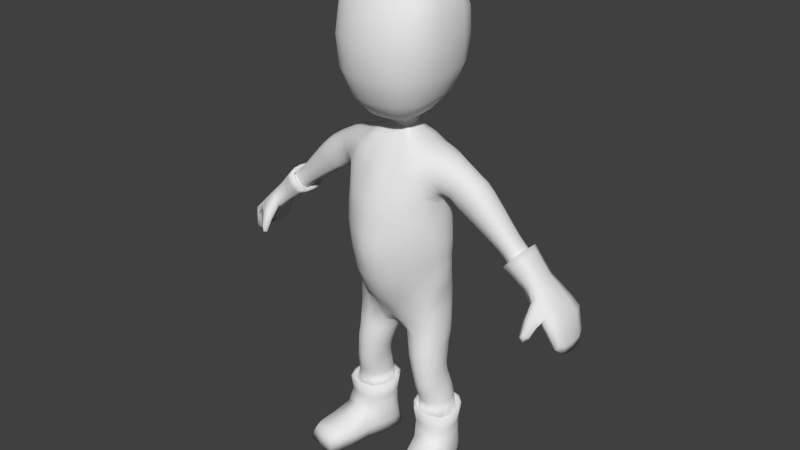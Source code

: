 # Source: Villager.blend  (saved by Blender 2.71.0; exported with 4.5.12 LTS)
import bpy
from mathutils import Matrix  # noqa: F401  (used for matrix-valued properties, if any)

bpy.ops.wm.read_factory_settings(use_empty=True)
scene = bpy.context.scene
scene.name = 'Scene'

# ---- collections
col_collection_1 = bpy.data.collections.new('Collection 1'); scene.collection.children.link(col_collection_1)

# ---- world
world_world = bpy.data.worlds.new('World'); scene.world = world_world
world_world.color = (0.05088, 0.05088, 0.05088)
world_world.use_sun_shadow = False
world_world.sun_shadow_jitter_overblur = 0.0
world_world.cycles.sampling_method = 'MANUAL'
world_world.cycles.sample_map_resolution = 256

# ---- meshes
me_cube_001 = bpy.data.meshes.new('Cube.001')
me_cube_001.from_pydata([(0.08027, 0.09188, 0.7327), (0.07237, -0.07912, 0.7237), (0.1974, 0.09547, 1.066), (0.1896, -0.1318, 1.06), (0.2016, 0.09532, 0.7227), (0.1992, -0.09974, 0.7154), (0.2189, 0.07843, 0.9615), (0.2162, -0.0769, 0.9554), (0.1224, 0.08256, 0.1625), (0.1452, -0.1079, 0.142), (0.2402, 0.1002, 0.1622), (0.3044, -0.09111, 0.1414), (0.1079, 0.1048, 2.546e-06), (0.147, -0.1318, 2.546e-06), (0.2368, 0.1268, 2.546e-06), (0.3361, -0.1088, 2.546e-06), (0.2114, 0.08347, 1.271), (0.2146, -0.1506, 1.286), (0.2043, 0.09808, 1.467), (0.2081, -0.1466, 1.468), (0.1661, 0.09578, 1.653), (0.1645, -0.1307, 1.65), (0.5583, 0.03748, 1.307), (0.5582, -0.05552, 1.307), (0.605, 0.03747, 1.361), (0.6047, -0.0558, 1.361), (0.8085, 0.09123, 1.081), (0.8137, -0.1041, 1.072), (0.8506, 0.09122, 1.13), (0.8515, -0.1043, 1.115), (0.2247, 0.1483, 2.052), (0.2159, -0.1917, 2.022), (0.051, -0.05162, 1.745), (0.05108, 0.03836, 1.747), (0.2683, 0.06203, 1.51), (0.2901, 0.0631, 1.618), (0.2872, -0.09165, 1.611), (0.2668, -0.08729, 1.506), (0.8808, 0.08592, 0.9609), (0.8817, -0.0927, 0.9612), (0.9148, 0.08614, 0.986), (0.9157, -0.09248, 0.9863), (0.2099, 0.1263, 2.341), (0.2129, -0.1446, 2.357), (0.2228, -0.3106, 0.08945), (0.3321, -0.2956, 0.08945), (0.2187, -0.3324, 2.546e-06), (0.3653, -0.312, 2.546e-06), (0.2174, -0.105, 0.4871), (0.139, -0.1088, 0.4898), (0.1351, 0.05116, 0.5043), (0.2131, 0.05911, 0.5022), (0.18, -0.165, 1.903), (0.1883, 0.1225, 1.945), (0.2293, -0.1742, 2.288), (0.2285, 0.1442, 2.282), (0.04945, -0.06005, 1.799), (0.05227, 0.03025, 1.839), (0.09574, -0.1268, 0.8574), (0.1212, 0.1494, 0.9115), (0.1992, -0.09029, 0.853), (0.2075, 0.1017, 0.8688), (0.07761, -0.1067, 0.784), (0.09568, 0.1379, 0.8151), (0.2009, -0.08755, 0.789), (0.2067, 0.1018, 0.796), (0.1094, 0.07423, 1.702), (0.11, -0.09681, 1.705), (0.1877, -0.1614, 1.568), (0.1923, 0.1201, 1.567), (0.5816, -0.06282, 1.334), (0.5817, 0.04471, 1.334), (0.8392, -0.1184, 1.086), (0.8317, 0.1048, 1.104), (0.2791, 0.07577, 1.564), (0.2757, -0.1023, 1.56), (0.9057, -0.09989, 0.9635), (0.9047, 0.09335, 0.9631), (0.03457, 0.004826, 0.7041), (0.2512, -0.01009, 1.1), (0.2405, 0.007284, 0.7207), (0.2348, 0.001185, 0.9659), (0.08731, 0.003327, 0.1534), (0.3085, 0.02787, 0.1527), (0.1045, 0.005143, 2.546e-06), (0.2976, 0.02862, 2.546e-06), (0.2526, -0.02204, 1.278), (0.2351, -0.01934, 1.427), (0.1718, -0.01348, 1.696), (0.5495, -0.009019, 1.297), (0.6138, -0.008941, 1.371), (0.802, -0.005528, 1.067), (0.8628, -0.005525, 1.137), (0.2582, -0.01982, 2.035), (0.0565, -0.001588, 1.744), (0.2979, -0.01135, 1.652), (0.2627, -0.01214, 1.473), (0.8995, -0.005524, 0.9857), (0.9291, -0.003132, 0.9729), (0.2208, -0.001927, 2.359), (0.2503, -0.01877, 0.4929), (0.102, -0.03124, 0.4962), (0.2155, -0.01701, 1.922), (0.2547, -0.009271, 2.274), (0.05953, -0.01381, 1.819), (0.2305, 0.002751, 0.8584), (0.2373, 0.004347, 0.796), (0.1212, -0.009152, 1.714), (0.9286, -0.003225, 0.9261), (0.04211, -0.03946, 0.7067), (0.2372, -0.06939, 1.093), (0.2314, -0.04887, 0.7198), (0.2294, -0.0439, 0.9626), (0.1042, -0.04637, 0.148), (0.3158, -0.02432, 0.1471), (0.1247, -0.06959, 2.546e-06), (0.317, -0.04617, 2.546e-06), (0.2438, -0.08696, 1.282), (0.2304, -0.08343, 1.434), (0.1704, -0.07442, 1.686), (0.5509, -0.03417, 1.298), (0.6122, -0.03418, 1.369), (0.8116, -0.05961, 1.064), (0.8658, -0.05961, 1.127), (0.2459, -0.1145, 2.027), (0.05375, -0.0266, 1.745), (0.2633, -0.05368, 1.479), (0.8865, -0.05772, 0.9461), (0.9263, -0.05747, 0.9755), (0.221, -0.08433, 2.365), (0.1119, -0.07496, 0.4925), (0.205, -0.09809, 1.911), (0.2543, -0.1013, 2.283), (0.05637, -0.03552, 1.807), (0.2232, -0.04869, 0.8556), (0.2293, -0.04729, 0.7931), (0.1185, -0.0586, 1.713), (0.9247, -0.06259, 0.9326), (0.2952, -0.05623, 1.642), (0.2428, -0.06662, 0.4888), (0.1728, -0.2001, 0.1116), (0.1647, -0.2246, 2.546e-06), (0.363, -0.2022, 2.546e-06), (0.3237, -0.1831, 0.1114), (0.3371, -0.104, 0.06817), (0.1304, -0.1274, 0.06838), (0.1174, 0.09143, 0.07946), (0.2378, 0.1108, 0.08133), (0.3478, -0.3064, 0.05718), (0.2211, -0.3234, 0.05717), (0.08927, 0.002605, 0.07405), (0.3098, 0.02838, 0.07424), (0.1059, -0.05843, 0.07116), (0.3248, -0.03371, 0.0709), (0.1534, -0.2162, 0.06277), (0.3583, -0.193, 0.06269), (0.1443, 0.1077, 0.7287), (0.2121, 0.08707, 1.001), (0.2064, -0.09518, 0.9928), (0.1388, -0.109, 0.7182), (0.1796, 0.1046, 0.1631), (0.226, -0.1148, 0.1584), (0.1708, 0.1243, 2.546e-06), (0.243, -0.124, 2.546e-06), (0.2778, -0.305, 0.09214), (0.2948, -0.3267, 2.546e-06), (0.1786, -0.1224, 0.4878), (0.1738, 0.06698, 0.5043), (0.1666, 0.1311, 0.8887), (0.1482, -0.112, 0.8539), (0.1399, -0.1032, 0.786), (0.1528, 0.1265, 0.8042), (0.2456, -0.002505, 1.027), (0.2014, 0.01652, 2.546e-06), (0.2357, -0.05264, 1.021), (0.2218, -0.06013, 2.546e-06), (0.2652, -0.2255, 2.546e-06), (0.2464, -0.1913, 0.1257), (0.1753, 0.1131, 0.0809), (0.2871, -0.323, 0.05722), (0.1018, 0.1391, 1.084), (0.02383, -0.07716, 0.7459), (0.1163, 0.1331, 1.266), (0.1062, 0.1331, 1.461), (0.08428, 0.1233, 1.641), (0.1225, 0.2176, 2.065), (0.02554, 0.04032, 1.747), (0.12, 0.1558, 2.388), (0.1037, 0.1781, 1.959), (0.1266, 0.2031, 2.306), (0.02434, 0.03648, 1.845), (0.05722, 0.1617, 0.9269), (0.04054, -0.1426, 0.8597), (0.02868, -0.1089, 0.7886), (0.04019, 0.1453, 0.8279), (0.05689, 0.08208, 1.698), (0.1034, 0.1424, 1.561), (0.02811, 0.09477, 0.7577), (0.0919, -0.2382, 1.069), (0.1179, -0.25, 1.289), (0.121, -0.2287, 1.465), (0.08378, -0.1641, 1.64), (0.1159, -0.272, 2.017), (0.0255, -0.05445, 1.745), (0.1174, -0.1723, 2.4), (0.09718, -0.2318, 1.897), (0.1237, -0.2442, 2.306), (0.02254, -0.07393, 1.796), (0.0572, -0.112, 1.703), (0.09758, -0.1894, 1.567), (0.01785, 0.001299, 0.7303), (0.1126, 0.003555, 2.446), (0.1127, -0.08398, 2.443), (0.01985, -0.03955, 0.7321), (0.2964, 0.03062, 1.646), (0.2402, 0.02797, 0.4979), (0.04393, 0.05137, 0.709), (0.2381, 0.04476, 1.092), (0.2321, 0.05737, 0.7207), (0.2295, 0.04601, 0.9647), (0.09175, 0.04617, 0.1586), (0.2841, 0.07094, 0.1583), (0.09606, 0.06824, 2.546e-06), (0.2732, 0.09068, 2.546e-06), (0.2409, 0.03674, 1.275), (0.227, 0.04221, 1.435), (0.1702, 0.04418, 1.687), (0.551, 0.01613, 1.298), (0.6123, 0.01617, 1.37), (0.8029, 0.04887, 1.07), (0.8602, 0.04887, 1.136), (0.2515, 0.07402, 2.043), (0.05379, 0.01611, 1.747), (0.2637, 0.02915, 1.482), (0.8859, 0.05093, 0.9459), (0.9258, 0.05118, 0.9753), (0.2197, 0.0771, 2.355), (0.1097, 0.01433, 0.5009), (0.2102, 0.06175, 1.934), (0.2494, 0.07746, 2.276), (0.05808, 0.01185, 1.83), (0.226, 0.0556, 0.8612), (0.2313, 0.0572, 0.7954), (0.118, 0.03673, 1.709), (0.9241, 0.05613, 0.9324), (0.0901, 0.05377, 0.07694), (0.2829, 0.07935, 0.07836), (0.1845, 0.08219, 2.546e-06), (0.2359, 0.04607, 1.021), (0.02093, 0.04515, 0.7346), (0.1148, 0.08599, 2.432), (0.4915, 0.04809, 1.482), (0.4256, -0.0684, 1.403), (0.4268, 0.0481, 1.404), (0.4872, -0.07259, 1.477), (0.4593, 0.05714, 1.443), (0.4575, -0.07875, 1.441), (0.5042, -0.009589, 1.498), (0.4139, -0.01008, 1.389), (0.5005, -0.04254, 1.494), (0.4156, -0.04157, 1.391), (0.4163, 0.02141, 1.392), (0.502, 0.02172, 1.495), (0.152, -0.09434, 0.4049), (0.2239, 0.07659, 0.4187), (0.235, -0.08054, 0.4034), (0.1421, 0.06774, 0.4206), (0.2656, 0.0108, 0.4117), (0.1103, -0.01314, 0.4151), (0.2598, -0.03624, 0.4071), (0.1223, -0.06048, 0.4092), (0.1944, -0.1029, 0.4028), (0.1823, 0.08294, 0.4203), (0.1167, 0.03428, 0.4193), (0.2533, 0.05128, 0.4157), (0.1438, -0.08592, 0.3022), (0.2448, 0.09856, 0.3141), (0.2717, -0.07321, 0.2996), (0.125, 0.08498, 0.3169), (0.2941, 0.02262, 0.306), (0.09581, 0.002058, 0.3099), (0.2943, -0.0275, 0.3023), (0.1095, -0.04608, 0.306), (0.2094, -0.09782, 0.3007), (0.1837, 0.1093, 0.3164), (0.09927, 0.04586, 0.314), (0.2787, 0.06549, 0.3103), (0.6359, 0.06308, 1.225), (0.6965, 0.06307, 1.295), (0.6965, -0.07423, 1.295), (0.6358, -0.07423, 1.225), (0.6663, 0.0737, 1.26), (0.6662, -0.08484, 1.26), (0.7079, -0.005539, 1.308), (0.6245, -0.005573, 1.212), (0.706, -0.04272, 1.306), (0.6263, -0.04275, 1.214), (0.6264, 0.03159, 1.214), (0.706, 0.03161, 1.306), (0.4194, 0.05372, 1.551), (0.3502, -0.07525, 1.454), (0.3518, 0.05375, 1.456), (0.4135, -0.08154, 1.543), (0.3859, 0.06374, 1.503), (0.3832, -0.08722, 1.501), (0.4329, -0.009936, 1.571), (0.3379, -0.01064, 1.437), (0.4285, -0.04698, 1.564), (0.3396, -0.04551, 1.44), (0.3405, 0.02421, 1.441), (0.4305, 0.02466, 1.567), (0.5485, 0.04244, 1.421), (0.4926, -0.06156, 1.355), (0.4932, 0.04245, 1.355), (0.5463, -0.06365, 1.419), (0.521, 0.05053, 1.388), (0.52, -0.0703, 1.387), (0.5592, -0.009252, 1.434), (0.4824, -0.009518, 1.343), (0.5566, -0.03811, 1.431), (0.484, -0.03764, 1.345), (0.4844, 0.0186, 1.345), (0.5574, 0.01877, 1.432), (0.6104, 0.03823, 1.261), (0.6548, -0.05613, 1.312), (0.6549, 0.03822, 1.312), (0.6103, -0.05613, 1.261), (0.6327, 0.04554, 1.286), (0.6327, -0.06342, 1.287), (0.6633, -0.008907, 1.322), (0.6021, -0.008942, 1.251), (0.6617, -0.03446, 1.32), (0.6033, -0.03449, 1.253), (0.6035, 0.01659, 1.253), (0.6619, 0.0166, 1.32), (0.7599, 0.05786, 1.224), (0.7112, -0.06895, 1.168), (0.7357, 0.06766, 1.196), (0.7357, -0.07876, 1.196), (0.7695, -0.005533, 1.235), (0.7018, -0.005548, 1.157), (0.7679, -0.03999, 1.234), (0.7033, -0.04, 1.159), (0.7033, 0.0289, 1.159), (0.7679, 0.02891, 1.234), (0.7112, 0.05786, 1.168), (0.7599, -0.06895, 1.224), (0.05139, 0.1464, 1.084), (0.01182, -0.07657, 0.7514), (0.0593, 0.1409, 1.263), (0.05319, 0.1404, 1.459), (0.04214, 0.1263, 1.635), (0.06136, 0.2273, 2.069), (0.01277, 0.04148, 1.747), (0.05856, 0.1664, 2.414), (0.05222, 0.1861, 1.963), (0.06381, 0.2213, 2.322), (0.009383, 0.03751, 1.846), (0.02856, 0.1635, 0.9289), (0.02013, -0.1453, 0.8598), (0.01426, -0.109, 0.7906), (0.02003, 0.1463, 0.8311), (0.02845, 0.08375, 1.696), (0.05169, 0.1439, 1.559), (0.01397, 0.09478, 0.7636), (0.04587, -0.2602, 1.068), (0.0604, -0.2785, 1.289), (0.06316, -0.2507, 1.465), (0.04189, -0.1704, 1.639), (0.05798, -0.2862, 2.017), (0.01275, -0.05587, 1.745), (0.05833, -0.1809, 2.416), (0.04879, -0.2427, 1.896), (0.06159, -0.2585, 2.31), (0.00844, -0.07606, 1.795), (0.0286, -0.1152, 1.702), (0.04879, -0.2059, 1.569), (0.008912, 0.001347, 0.7371), (0.05297, 0.005055, 2.473), (0.05434, -0.08667, 2.461), (0.009915, -0.03911, 0.7389), (0.01045, 0.04494, 0.7414), (0.05439, 0.09053, 2.46), (0.1499, 0.1211, 1.08), (0.03868, -0.07772, 0.7388), (0.1682, 0.116, 1.268), (0.1572, 0.1248, 1.463), (0.1263, 0.1193, 1.648), (0.1795, 0.1944, 2.06), (0.03831, 0.03927, 1.747), (0.1762, 0.1454, 2.369), (0.1511, 0.1594, 1.954), (0.185, 0.1824, 2.294), (0.03966, 0.03499, 1.844), (0.08654, 0.1582, 0.9228), (0.06298, -0.1372, 0.8593), (0.04566, -0.1085, 0.7864), (0.06223, 0.1435, 0.8237), (0.08499, 0.08103, 1.7), (0.149, 0.1328, 1.561), (0.04479, 0.09451, 0.7499), (0.1389, -0.1983, 1.067), (0.1705, -0.2068, 1.288), (0.1654, -0.195, 1.468), (0.1256, -0.1587, 1.643), (0.1707, -0.2428, 2.019), (0.03825, -0.05303, 1.745), (0.1734, -0.1591, 2.381), (0.1425, -0.2084, 1.899), (0.1829, -0.2176, 2.298), (0.03705, -0.07044, 1.797), (0.08544, -0.1082, 1.703), (0.1464, -0.1865, 1.568), (0.02403, 0.002351, 0.7218), (0.1707, 0.002182, 2.413), (0.1711, -0.0816, 2.415), (0.0305, -0.03983, 0.7237), (0.03205, 0.0453, 0.726), (0.1724, 0.08203, 2.402), (0.192, -0.2946, 2.546e-06), (0.3362, -0.2572, 0.0983), (0.1987, -0.2741, 0.09835), (0.3741, -0.273, 2.546e-06), (0.1822, -0.2874, 0.05938), (0.367, -0.2651, 0.05937), (0.2855, -0.2937, 2.546e-06), (0.2657, -0.2631, 0.1082), (0.232, 0.1488, 2.175), (0.2325, -0.1948, 2.163), (0.2655, -0.0165, 2.162), (0.2635, -0.1152, 2.163), (0.1241, -0.2791, 2.164), (0.1276, 0.2215, 2.19), (0.2581, 0.07536, 2.168), (0.06491, 0.2422, 2.195), (0.06174, -0.2953, 2.164), (0.1837, -0.2476, 2.164), (0.1862, 0.1957, 2.183), (0.1248, -0.1192, 1.824), (0.1311, 0.08193, 1.868), (0.1497, -0.01409, 1.844), (0.1423, -0.07071, 1.833), (0.06638, -0.165, 1.817), (0.07142, 0.1174, 1.881), (0.1462, 0.0407, 1.857), (0.03541, 0.1227, 1.883), (0.03274, -0.1721, 1.816), (0.09829, -0.1495, 1.819), (0.1048, 0.1056, 1.876), (0.2048, -0.1129, 0.598), (0.1091, 0.06939, 0.6199), (0.1092, -0.1074, 0.6062), (0.204, 0.07186, 0.612), (0.2443, -0.02332, 0.5998), (0.06981, -0.01845, 0.6131), (0.2349, -0.07542, 0.597), (0.07929, -0.06842, 0.6094), (0.1571, -0.1255, 0.6018), (0.1566, 0.08289, 0.6176), (0.07921, 0.0311, 0.6173), (0.2343, 0.03235, 0.6057), (0.1536, -0.07736, 0.3588), (0.2296, 0.08188, 0.3691), (0.2456, -0.06698, 0.3562), (0.1402, 0.07297, 0.3715), (0.2748, 0.0163, 0.362), (0.1086, -0.002023, 0.3666), (0.2705, -0.02742, 0.3585), (0.1218, -0.04515, 0.3624), (0.2008, -0.08637, 0.3567), (0.184, 0.0892, 0.3711), (0.1143, 0.04051, 0.37), (0.261, 0.05511, 0.3658), (0.1403, -0.08702, 0.2224), (0.2457, 0.1025, 0.2384), (0.2876, -0.07175, 0.2207), (0.1202, 0.08568, 0.2408), (0.3032, 0.02756, 0.2292), (0.08945, 0.004171, 0.2314), (0.3063, -0.02246, 0.2241), (0.1048, -0.04325, 0.2264), (0.2158, -0.09966, 0.2248), (0.1819, 0.1115, 0.2403), (0.09336, 0.04634, 0.2366), (0.2834, 0.07001, 0.2345), (0.2457, -0.02607, 0.5435), (0.08864, -0.03025, 0.552), (0.2373, -0.07375, 0.5407), (0.09819, -0.07498, 0.5487), (0.1682, -0.1263, 0.5428), (0.1658, 0.06898, 0.5587), (0.09716, 0.01616, 0.5563), (0.2359, 0.02298, 0.549), (0.2102, -0.1107, 0.5407), (0.1242, 0.05399, 0.5597), (0.126, -0.1104, 0.5458), (0.2079, 0.05882, 0.5548), (0.1984, -0.1073, 0.6552), (0.09627, 0.081, 0.6744), (0.09393, -0.0961, 0.6633), (0.199, 0.08382, 0.6667), (0.24, -0.01211, 0.6577), (0.05377, -0.002471, 0.6648), (0.2301, -0.06754, 0.6551), (0.06295, -0.05404, 0.6628), (0.1466, -0.1176, 0.659), (0.1484, 0.09389, 0.6723), (0.06385, 0.04523, 0.6686), (0.2302, 0.04529, 0.662), (0.2116, -0.1463, 1.215), (0.2125, 0.0836, 1.203), (0.2558, -0.01877, 1.211), (0.2447, -0.08229, 1.213), (0.1125, -0.251, 1.216), (0.1162, 0.1329, 1.199), (0.2438, 0.03816, 1.208), (0.05925, 0.1408, 1.197), (0.05703, -0.2818, 1.215), (0.1651, -0.205, 1.216), (0.1683, 0.1155, 1.201), (0.2115, -0.1503, 1.372), (0.205, 0.08709, 1.363), (0.2429, -0.02256, 1.357), (0.2364, -0.08774, 1.361), (0.1198, -0.2412, 1.376), (0.1114, 0.1339, 1.359), (0.232, 0.03793, 1.357), (0.05647, 0.1417, 1.356), (0.06193, -0.2656, 1.376), (0.17, -0.2027, 1.375), (0.1622, 0.1185, 1.361), (0.5769, 0.03966, 1.391), (0.5259, -0.0582, 1.331), (0.5263, 0.03967, 1.331), (0.5758, -0.05927, 1.389), (0.5517, 0.04728, 1.361), (0.5512, -0.06614, 1.36), (0.5866, -0.009085, 1.402), (0.5165, -0.009244, 1.32), (0.5845, -0.03593, 1.4), (0.518, -0.03571, 1.321), (0.5183, 0.01722, 1.322), (0.5849, 0.01732, 1.4), (0.5873, 0.03704, 1.283), (0.6319, -0.05497, 1.334), (0.632, 0.03704, 1.334), (0.5872, -0.05495, 1.283), (0.6097, 0.04419, 1.309), (0.6096, -0.0621, 1.309), (0.6404, -0.008912, 1.344), (0.5788, -0.008955, 1.273), (0.639, -0.03382, 1.343), (0.5802, -0.03384, 1.275), (0.5803, 0.01593, 1.275), (0.639, 0.01596, 1.343), (0.609, 0.04496, 1.259), (0.6581, -0.06284, 1.316), (0.6582, 0.04496, 1.316), (0.6089, -0.06284, 1.259), (0.6337, 0.05331, 1.287), (0.6336, -0.07118, 1.287), (0.6675, -0.008899, 1.326), (0.5998, -0.008933, 1.248), (0.6658, -0.03809, 1.325), (0.6012, -0.03812, 1.25), (0.6013, 0.02024, 1.25), (0.6659, 0.02025, 1.325), (0.728, 0.05991, 1.261), (0.6723, -0.07104, 1.197), (0.7002, 0.07003, 1.229), (0.7002, -0.08115, 1.229), (0.7385, -0.005536, 1.273), (0.6619, -0.00556, 1.185), (0.7367, -0.04101, 1.271), (0.6636, -0.04102, 1.187), (0.6636, 0.0299, 1.187), (0.7367, 0.02991, 1.271), (0.6724, 0.05991, 1.197), (0.7279, -0.07104, 1.261), (0.7985, 0.07167, 1.185), (0.7533, -0.08618, 1.127), (0.776, 0.08351, 1.158), (0.7707, -0.09683, 1.153), (0.8087, -0.005529, 1.196), (0.7433, -0.005537, 1.12), (0.8045, -0.04674, 1.194), (0.7441, -0.04675, 1.125), (0.7448, 0.03686, 1.122), (0.8068, 0.03686, 1.194), (0.7527, 0.07167, 1.132), (0.795, -0.0864, 1.175), (0.5201, 0.04526, 1.452), (0.4592, -0.06498, 1.379), (0.4601, 0.04528, 1.38), (0.5168, -0.06812, 1.448), (0.4902, 0.05383, 1.415), (0.4888, -0.07453, 1.414), (0.5318, -0.00942, 1.466), (0.4482, -0.009797, 1.366), (0.5287, -0.04033, 1.462), (0.4499, -0.03961, 1.368), (0.4504, 0.02001, 1.368), (0.5298, 0.02025, 1.464), (0.4605, 0.05091, 1.514), (0.3906, -0.07182, 1.428), (0.392, 0.05093, 1.429), (0.4552, -0.07706, 1.508), (0.4265, 0.06044, 1.471), (0.4242, -0.08298, 1.469), (0.4742, -0.009757, 1.532), (0.3782, -0.01036, 1.412), (0.4699, -0.04475, 1.526), (0.38, -0.04353, 1.415), (0.3808, 0.02281, 1.416), (0.4718, 0.0232, 1.529), (0.3563, 0.05336, 1.584), (0.3096, -0.07603, 1.486), (0.3113, 0.05299, 1.489), (0.3524, -0.08065, 1.577), (0.3339, 0.06371, 1.536), (0.3308, -0.08873, 1.532), (0.3695, -0.01081, 1.612), (0.2977, -0.01114, 1.46), (0.3652, -0.0493, 1.603), (0.2997, -0.04705, 1.465), (0.3005, 0.02467, 1.466), (0.3671, 0.02529, 1.607), (0.2314, 0.08277, 1.509), (0.2219, -0.1152, 1.635), (0.224, 0.08408, 1.641), (0.231, -0.1144, 1.506), (0.2289, 0.1025, 1.577), (0.2246, -0.1331, 1.575), (0.226, -0.01263, 1.681), (0.2401, -0.01475, 1.466), (0.2249, -0.06955, 1.67), (0.2381, -0.06876, 1.473), (0.2372, 0.03858, 1.476), (0.2251, 0.04116, 1.672), (0.1346, -0.1454, 0.9505), (0.1552, 0.1308, 0.9878), (0.2047, -0.0854, 0.9104), (0.2113, 0.09141, 0.9228), (0.2279, 0.002227, 0.911), (0.2222, -0.04582, 0.9092), (0.1865, 0.1149, 0.9521), (0.1716, -0.1117, 0.9269), (0.07934, 0.149, 1.008), (0.06404, -0.207, 0.9576), (0.224, 0.05088, 0.9138), (0.03974, 0.1518, 1.009), (0.03177, -0.2181, 0.9571), (0.1179, 0.1431, 1.003), (0.09752, -0.1855, 0.9565), (0.7821, -0.1516, 0.9888), (0.8046, -0.1554, 1.012), (0.7953, -0.1568, 0.994), (0.7607, -0.1736, 1.006), (0.7743, -0.1816, 1.013), (0.7848, -0.1776, 1.031), (0.7913, -0.1414, 1.107), (0.7721, -0.1458, 1.088), (0.7555, -0.1391, 1.067), (0.8279, -0.1379, 1.069), (0.7946, -0.1357, 1.033), (0.8163, -0.1423, 1.046), (0.8245, 0.08145, 1.157), (0.779, -0.09393, 1.097), (0.8039, 0.09416, 1.131), (0.8357, -0.005527, 1.167), (0.7726, -0.005532, 1.094), (0.8327, -0.0527, 1.164), (0.7746, -0.0527, 1.097), (0.7739, 0.04286, 1.096), (0.8335, 0.04287, 1.165), (0.7806, 0.08145, 1.107), (0.8234, -0.09419, 1.148), (0.7704, -0.1649, 0.994), (0.7832, -0.1762, 0.9922), (0.7941, -0.1692, 1.018), (0.8117, -0.1387, 1.091), (0.7722, -0.1361, 1.048), (0.8475, 0.1003, 1.044), (0.8863, 0.1003, 1.089), (0.8868, -0.1124, 1.082), (0.8501, -0.1123, 1.04), (0.8738, 0.1118, 1.061), (0.8776, -0.1241, 1.051), (0.903, -0.005524, 1.087), (0.8507, -0.005526, 1.026), (0.9023, -0.06753, 1.083), (0.8543, -0.06753, 1.027), (0.8499, 0.05663, 1.03), (0.8995, 0.05663, 1.087), (0.1472, -0.1045, 0.4439), (0.2187, 0.06965, 0.4591), (0.2258, -0.09549, 0.4423), (0.1406, 0.05909, 0.4601), (0.2572, -0.003209, 0.4511), (0.1087, -0.0246, 0.4526), (0.2505, -0.05316, 0.4457), (0.1194, -0.07067, 0.4474), (0.1871, -0.1153, 0.442), (0.1791, 0.07541, 0.4604), (0.1157, 0.02306, 0.4576), (0.2463, 0.04247, 0.4557), (0.1346, -0.09949, 0.3002), (0.2519, 0.113, 0.3161), (0.2909, -0.0836, 0.2977), (0.1125, 0.09568, 0.319), (0.3125, 0.02725, 0.3062), (0.07847, 0.00228, 0.3097), (0.3144, -0.02964, 0.3012), (0.09497, -0.05199, 0.3046), (0.2148, -0.1134, 0.3007), (0.1809, 0.1242, 0.3184), (0.08265, 0.05111, 0.315), (0.2926, 0.07571, 0.3117), (0.1428, -0.09746, 0.1822), (0.243, 0.1014, 0.2003), (0.296, -0.08143, 0.181), (0.1213, 0.08412, 0.2016), (0.3059, 0.02772, 0.1909), (0.08838, 0.003749, 0.1924), (0.3111, -0.02339, 0.1856), (0.1045, -0.04481, 0.1872), (0.2209, -0.1072, 0.1916), (0.1807, 0.1081, 0.2017), (0.09255, 0.04626, 0.1976), (0.2837, 0.07047, 0.1964), (0.1479, -0.07905, 0.289), (0.2394, 0.0913, 0.2997), (0.2626, -0.06792, 0.2863), (0.1312, 0.07944, 0.3023), (0.2858, 0.02049, 0.2921), (0.1025, 0.002088, 0.2962), (0.2849, -0.026, 0.2885), (0.1155, -0.04255, 0.2925), (0.2068, -0.09001, 0.2874), (0.1842, 0.1009, 0.3019), (0.1064, 0.04335, 0.2999), (0.2715, 0.06078, 0.2961), (0.5996, 0.06992, 1.248), (0.6655, -0.07699, 1.325), (0.6656, 0.06991, 1.325), (0.5995, -0.07699, 1.248), (0.6327, 0.08129, 1.286), (0.6326, -0.08835, 1.286), (0.678, -0.003488, 1.339), (0.5872, -0.003529, 1.234), (0.6759, -0.04327, 1.337), (0.5891, -0.0433, 1.236), (0.5893, 0.03623, 1.236), (0.6759, 0.03625, 1.336), (0.6454, 0.03468, 1.231), (0.686, -0.05389, 1.278), (0.6861, 0.03468, 1.278), (0.6453, -0.05389, 1.231), (0.6658, 0.04154, 1.254), (0.6658, -0.06073, 1.254), (0.6938, -0.009568, 1.287), (0.6378, -0.009597, 1.222), (0.6924, -0.03355, 1.285), (0.639, -0.03357, 1.223), (0.6391, 0.01437, 1.223), (0.6925, 0.01438, 1.285), (0.2036, 0.08737, 1.12), (0.199, -0.1382, 1.119), (0.2505, -0.01422, 1.127), (0.2372, -0.07516, 1.125), (0.101, -0.2421, 1.12), (0.1083, 0.135, 1.123), (0.2381, 0.04119, 1.125), (0.05493, 0.1431, 1.123), (0.05069, -0.2693, 1.121), (0.1508, -0.1984, 1.12), (0.1583, 0.1174, 1.122), (0.2089, 0.08503, 1.156), (0.206, -0.1424, 1.159), (0.2538, -0.01642, 1.159), (0.2415, -0.07868, 1.159), (0.1071, -0.2473, 1.159), (0.1129, 0.1337, 1.155), (0.2416, 0.03962, 1.158), (0.05746, 0.1417, 1.155), (0.05396, -0.277, 1.158), (0.1586, -0.2017, 1.159), (0.1642, 0.1162, 1.156), (-0.08027, 0.09188, 0.7327), (-0.07237, -0.07912, 0.7237), (-0.1974, 0.09547, 1.066), (-0.1896, -0.1318, 1.06), (-0.2016, 0.09532, 0.7227), (-0.1992, -0.09974, 0.7154), (-0.2189, 0.07843, 0.9615), (-0.2162, -0.0769, 0.9554), (-0.1224, 0.08256, 0.1625), (-0.1452, -0.1079, 0.142), (-0.2402, 0.1002, 0.1622), (-0.3044, -0.09111, 0.1414), (-0.1079, 0.1048, 2.546e-06), (-0.147, -0.1318, 2.546e-06), (-0.2368, 0.1268, 2.546e-06), (-0.3361, -0.1088, 2.546e-06), (-0.2114, 0.08347, 1.271), (-0.2146, -0.1506, 1.286), (-0.2043, 0.09808, 1.467), (-0.2081, -0.1466, 1.468), (-0.1661, 0.09578, 1.653), (-0.1645, -0.1307, 1.65), (-0.5583, 0.03748, 1.307), (-0.5582, -0.05552, 1.307), (-0.605, 0.03747, 1.361), (-0.6047, -0.0558, 1.361), (-0.8085, 0.09123, 1.081), (-0.8137, -0.1041, 1.072), (-0.8506, 0.09122, 1.13), (-0.8515, -0.1043, 1.115), (-0.2247, 0.1483, 2.052), (-0.2159, -0.1917, 2.022), (-0.051, -0.05162, 1.745), (-0.05108, 0.03836, 1.747), (-0.2683, 0.06203, 1.51), (-0.2901, 0.0631, 1.618), (-0.2872, -0.09165, 1.611), (-0.2668, -0.08729, 1.506), (-0.8808, 0.08592, 0.9609), (-0.8817, -0.0927, 0.9612), (-0.9148, 0.08614, 0.986), (-0.9157, -0.09248, 0.9863), (-0.2099, 0.1263, 2.341), (-0.2129, -0.1446, 2.357), (-0.2228, -0.3106, 0.08945), (-0.3321, -0.2956, 0.08945), (-0.2187, -0.3324, 2.546e-06), (-0.3653, -0.312, 2.546e-06), (-0.2174, -0.105, 0.4871), (-0.139, -0.1088, 0.4898), (-0.1351, 0.05116, 0.5043), (-0.2131, 0.05911, 0.5022), (-0.18, -0.165, 1.903), (-0.1883, 0.1225, 1.945), (-0.2293, -0.1742, 2.288), (-0.2285, 0.1442, 2.282), (-0.04945, -0.06005, 1.799), (-0.05227, 0.03025, 1.839), (-0.09574, -0.1268, 0.8574), (-0.1212, 0.1494, 0.9115), (-0.1992, -0.09029, 0.853), (-0.2075, 0.1017, 0.8688), (-0.07761, -0.1067, 0.784), (-0.09568, 0.1379, 0.8151), (-0.2009, -0.08755, 0.789), (-0.2067, 0.1018, 0.796), (-0.1094, 0.07423, 1.702), (-0.11, -0.09681, 1.705), (-0.1877, -0.1614, 1.568), (-0.1923, 0.1201, 1.567), (-0.5816, -0.06282, 1.334), (-0.5817, 0.04471, 1.334), (-0.8392, -0.1184, 1.086), (-0.8317, 0.1048, 1.104), (-0.2791, 0.07577, 1.564), (-0.2757, -0.1023, 1.56), (-0.9057, -0.09989, 0.9635), (-0.9047, 0.09335, 0.9631), (-0.03457, 0.004826, 0.7041), (-0.2512, -0.01009, 1.1), (-0.2405, 0.007284, 0.7207), (-0.2348, 0.001185, 0.9659), (-0.08731, 0.003327, 0.1534), (-0.3085, 0.02787, 0.1527), (-0.1045, 0.005143, 2.546e-06), (-0.2976, 0.02862, 2.546e-06), (-0.2526, -0.02204, 1.278), (-0.2351, -0.01934, 1.427), (-0.1718, -0.01348, 1.696), (-0.5495, -0.009019, 1.297), (-0.6138, -0.008941, 1.371), (-0.802, -0.005528, 1.067), (-0.8628, -0.005525, 1.137), (-0.2582, -0.01982, 2.035), (-0.0565, -0.001588, 1.744), (-0.2979, -0.01135, 1.652), (-0.2627, -0.01214, 1.473), (-0.8995, -0.005524, 0.9857), (-0.9291, -0.003132, 0.9729), (-0.2208, -0.001927, 2.359), (-0.2503, -0.01877, 0.4929), (-0.102, -0.03124, 0.4962), (-0.2155, -0.01701, 1.922), (-0.2547, -0.009271, 2.274), (-0.05953, -0.01381, 1.819), (-0.2305, 0.002751, 0.8584), (-0.2373, 0.004347, 0.796), (-0.1212, -0.009152, 1.714), (-0.9286, -0.003225, 0.9261), (-0.04211, -0.03946, 0.7067), (-0.2372, -0.06939, 1.093), (-0.2314, -0.04887, 0.7198), (-0.2294, -0.0439, 0.9626), (-0.1042, -0.04637, 0.148), (-0.3158, -0.02432, 0.1471), (-0.1247, -0.06959, 2.546e-06), (-0.317, -0.04617, 2.546e-06), (-0.2438, -0.08696, 1.282), (-0.2304, -0.08343, 1.434), (-0.1704, -0.07442, 1.686), (-0.5509, -0.03417, 1.298), (-0.6122, -0.03418, 1.369), (-0.8116, -0.05961, 1.064), (-0.8658, -0.05961, 1.127), (-0.2459, -0.1145, 2.027), (-0.05375, -0.0266, 1.745), (-0.2633, -0.05368, 1.479), (-0.8865, -0.05772, 0.9461), (-0.9263, -0.05747, 0.9755), (-0.221, -0.08433, 2.365), (-0.1119, -0.07496, 0.4925), (-0.205, -0.09809, 1.911), (-0.2543, -0.1013, 2.283), (-0.05637, -0.03552, 1.807), (-0.2232, -0.04869, 0.8556), (-0.2293, -0.04729, 0.7931), (-0.1185, -0.0586, 1.713), (-0.9247, -0.06259, 0.9326), (-0.2952, -0.05623, 1.642), (-0.2428, -0.06662, 0.4888), (-0.1728, -0.2001, 0.1116), (-0.1647, -0.2246, 2.546e-06), (-0.363, -0.2022, 2.546e-06), (-0.3237, -0.1831, 0.1114), (-0.3371, -0.104, 0.06817), (-0.1304, -0.1274, 0.06838), (-0.1174, 0.09143, 0.07946), (-0.2378, 0.1108, 0.08133), (-0.3478, -0.3064, 0.05718), (-0.2211, -0.3234, 0.05717), (-0.08927, 0.002605, 0.07405), (-0.3098, 0.02838, 0.07424), (-0.1059, -0.05843, 0.07116), (-0.3248, -0.03371, 0.0709), (-0.1534, -0.2162, 0.06277), (-0.3583, -0.193, 0.06269), (-0.1443, 0.1077, 0.7287), (-0.2121, 0.08707, 1.001), (-0.2064, -0.09518, 0.9928), (-0.1388, -0.109, 0.7182), (-0.1796, 0.1046, 0.1631), (-0.226, -0.1148, 0.1584), (-0.1708, 0.1243, 2.546e-06), (-0.243, -0.124, 2.546e-06), (-0.2778, -0.305, 0.09214), (-0.2948, -0.3267, 2.546e-06), (-0.1786, -0.1224, 0.4878), (-0.1738, 0.06698, 0.5043), (-0.1666, 0.1311, 0.8887), (-0.1482, -0.112, 0.8539), (-0.1399, -0.1032, 0.786), (-0.1528, 0.1265, 0.8042), (-0.2456, -0.002505, 1.027), (-0.2014, 0.01652, 2.546e-06), (-0.2357, -0.05264, 1.021), (-0.2218, -0.06013, 2.546e-06), (-0.2652, -0.2255, 2.546e-06), (-0.2464, -0.1913, 0.1257), (-0.1753, 0.1131, 0.0809), (-0.2871, -0.323, 0.05722), (-0.1018, 0.1391, 1.084), (-0.02383, -0.07716, 0.7459), (-0.1163, 0.1331, 1.266), (-0.1062, 0.1331, 1.461), (-0.08428, 0.1233, 1.641), (-0.1225, 0.2176, 2.065), (-0.02554, 0.04032, 1.747), (-0.12, 0.1558, 2.388), (-0.1037, 0.1781, 1.959), (-0.1266, 0.2031, 2.306), (-0.02434, 0.03648, 1.845), (-0.05722, 0.1617, 0.9269), (-0.04054, -0.1426, 0.8597), (-0.02868, -0.1089, 0.7886), (-0.04019, 0.1453, 0.8279), (-0.05689, 0.08208, 1.698), (-0.1034, 0.1424, 1.561), (-0.02811, 0.09477, 0.7577), (-0.0919, -0.2382, 1.069), (-0.1179, -0.25, 1.289), (-0.121, -0.2287, 1.465), (-0.08378, -0.1641, 1.64), (-0.1159, -0.272, 2.017), (-0.0255, -0.05445, 1.745), (-0.1174, -0.1723, 2.4), (-0.09718, -0.2318, 1.897), (-0.1237, -0.2442, 2.306), (-0.02254, -0.07393, 1.796), (-0.0572, -0.112, 1.703), (-0.09758, -0.1894, 1.567), (-0.01785, 0.001299, 0.7303), (-0.1126, 0.003555, 2.446), (-0.1127, -0.08398, 2.443), (-0.01985, -0.03955, 0.7321), (-0.2964, 0.03062, 1.646), (-0.2402, 0.02797, 0.4979), (-0.04393, 0.05137, 0.709), (-0.2381, 0.04476, 1.092), (-0.2321, 0.05737, 0.7207), (-0.2295, 0.04601, 0.9647), (-0.09175, 0.04617, 0.1586), (-0.2841, 0.07094, 0.1583), (-0.09606, 0.06824, 2.546e-06), (-0.2732, 0.09068, 2.546e-06), (-0.2409, 0.03674, 1.275), (-0.227, 0.04221, 1.435), (-0.1702, 0.04418, 1.687), (-0.551, 0.01613, 1.298), (-0.6123, 0.01617, 1.37), (-0.8029, 0.04887, 1.07), (-0.8602, 0.04887, 1.136), (-0.2515, 0.07402, 2.043), (-0.05379, 0.01611, 1.747), (-0.2637, 0.02915, 1.482), (-0.8859, 0.05093, 0.9459), (-0.9258, 0.05118, 0.9753), (-0.2197, 0.0771, 2.355), (-0.1097, 0.01433, 0.5009), (-0.2102, 0.06175, 1.934), (-0.2494, 0.07746, 2.276), (-0.05808, 0.01185, 1.83), (-0.226, 0.0556, 0.8612), (-0.2313, 0.0572, 0.7954), (-0.118, 0.03673, 1.709), (-0.9241, 0.05613, 0.9324), (-0.0901, 0.05377, 0.07694), (-0.2829, 0.07935, 0.07836), (-0.1845, 0.08219, 2.546e-06), (-0.2359, 0.04607, 1.021), (-0.02093, 0.04515, 0.7346), (-0.1148, 0.08599, 2.432), (-0.4915, 0.04809, 1.482), (-0.4256, -0.0684, 1.403), (-0.4268, 0.0481, 1.404), (-0.4872, -0.07259, 1.477), (-0.4593, 0.05714, 1.443), (-0.4575, -0.07875, 1.441), (-0.5042, -0.009589, 1.498), (-0.4139, -0.01008, 1.389), (-0.5005, -0.04254, 1.494), (-0.4156, -0.04157, 1.391), (-0.4163, 0.02141, 1.392), (-0.502, 0.02172, 1.495), (-0.152, -0.09434, 0.4049), (-0.2239, 0.07659, 0.4187), (-0.235, -0.08054, 0.4034), (-0.1421, 0.06774, 0.4206), (-0.2656, 0.0108, 0.4117), (-0.1103, -0.01314, 0.4151), (-0.2598, -0.03624, 0.4071), (-0.1223, -0.06048, 0.4092), (-0.1944, -0.1029, 0.4028), (-0.1823, 0.08294, 0.4203), (-0.1167, 0.03428, 0.4193), (-0.2533, 0.05128, 0.4157), (-0.1438, -0.08592, 0.3022), (-0.2448, 0.09856, 0.3141), (-0.2717, -0.07321, 0.2996), (-0.125, 0.08498, 0.3169), (-0.2941, 0.02262, 0.306), (-0.09581, 0.002058, 0.3099), (-0.2943, -0.0275, 0.3023), (-0.1095, -0.04608, 0.306), (-0.2094, -0.09782, 0.3007), (-0.1837, 0.1093, 0.3164), (-0.09927, 0.04586, 0.314), (-0.2787, 0.06549, 0.3103), (-0.6359, 0.06308, 1.225), (-0.6965, 0.06307, 1.295), (-0.6965, -0.07423, 1.295), (-0.6358, -0.07423, 1.225), (-0.6663, 0.0737, 1.26), (-0.6662, -0.08484, 1.26), (-0.7079, -0.005539, 1.308), (-0.6245, -0.005573, 1.212), (-0.706, -0.04272, 1.306), (-0.6263, -0.04275, 1.214), (-0.6264, 0.03159, 1.214), (-0.706, 0.03161, 1.306), (-0.4194, 0.05372, 1.551), (-0.3502, -0.07525, 1.454), (-0.3518, 0.05375, 1.456), (-0.4135, -0.08154, 1.543), (-0.3859, 0.06374, 1.503), (-0.3832, -0.08722, 1.501), (-0.4329, -0.009936, 1.571), (-0.3379, -0.01064, 1.437), (-0.4285, -0.04698, 1.564), (-0.3396, -0.04551, 1.44), (-0.3405, 0.02421, 1.441), (-0.4305, 0.02466, 1.567), (-0.5485, 0.04244, 1.421), (-0.4926, -0.06156, 1.355), (-0.4932, 0.04245, 1.355), (-0.5463, -0.06365, 1.419), (-0.521, 0.05053, 1.388), (-0.52, -0.0703, 1.387), (-0.5592, -0.009252, 1.434), (-0.4824, -0.009518, 1.343), (-0.5566, -0.03811, 1.431), (-0.484, -0.03764, 1.345), (-0.4844, 0.0186, 1.345), (-0.5574, 0.01877, 1.432), (-0.6104, 0.03823, 1.261), (-0.6548, -0.05613, 1.312), (-0.6549, 0.03822, 1.312), (-0.6103, -0.05613, 1.261), (-0.6327, 0.04554, 1.286), (-0.6327, -0.06342, 1.287), (-0.6633, -0.008907, 1.322), (-0.6021, -0.008942, 1.251), (-0.6617, -0.03446, 1.32), (-0.6033, -0.03449, 1.253), (-0.6035, 0.01659, 1.253), (-0.6619, 0.0166, 1.32), (-0.7599, 0.05786, 1.224), (-0.7112, -0.06895, 1.168), (-0.7357, 0.06766, 1.196), (-0.7357, -0.07876, 1.196), (-0.7695, -0.005533, 1.235), (-0.7018, -0.005548, 1.157), (-0.7679, -0.03999, 1.234), (-0.7033, -0.04, 1.159), (-0.7033, 0.0289, 1.159), (-0.7679, 0.02891, 1.234), (-0.7112, 0.05786, 1.168), (-0.7599, -0.06895, 1.224), (-0.05139, 0.1464, 1.084), (-0.01182, -0.07657, 0.7514), (-0.0593, 0.1409, 1.263), (-0.05319, 0.1404, 1.459), (-0.04214, 0.1263, 1.635), (-0.06136, 0.2273, 2.069), (-0.01277, 0.04148, 1.747), (-0.05856, 0.1664, 2.414), (-0.05222, 0.1861, 1.963), (-0.06381, 0.2213, 2.322), (-0.009383, 0.03751, 1.846), (-0.02856, 0.1635, 0.9289), (-0.02013, -0.1453, 0.8598), (-0.01426, -0.109, 0.7906), (-0.02003, 0.1463, 0.8311), (-0.02845, 0.08375, 1.696), (-0.05169, 0.1439, 1.559), (-0.01397, 0.09478, 0.7636), (-0.04587, -0.2602, 1.068), (-0.0604, -0.2785, 1.289), (-0.06316, -0.2507, 1.465), (-0.04189, -0.1704, 1.639), (-0.05798, -0.2862, 2.017), (-0.01275, -0.05587, 1.745), (-0.05833, -0.1809, 2.416), (-0.04879, -0.2427, 1.896), (-0.06159, -0.2585, 2.31), (-0.00844, -0.07606, 1.795), (-0.0286, -0.1152, 1.702), (-0.04879, -0.2059, 1.569), (-0.008912, 0.001347, 0.7371), (-0.05297, 0.005055, 2.473), (-0.05434, -0.08667, 2.461), (-0.009915, -0.03911, 0.7389), (-0.01045, 0.04494, 0.7414), (-0.05439, 0.09053, 2.46), (-0.1499, 0.1211, 1.08), (-0.03868, -0.07772, 0.7388), (-0.1682, 0.116, 1.268), (-0.1572, 0.1248, 1.463), (-0.1263, 0.1193, 1.648), (-0.1795, 0.1944, 2.06), (-0.03831, 0.03927, 1.747), (-0.1762, 0.1454, 2.369), (-0.1511, 0.1594, 1.954), (-0.185, 0.1824, 2.294), (-0.03966, 0.03499, 1.844), (-0.08654, 0.1582, 0.9228), (-0.06298, -0.1372, 0.8593), (-0.04566, -0.1085, 0.7864), (-0.06223, 0.1435, 0.8237), (-0.08499, 0.08103, 1.7), (-0.149, 0.1328, 1.561), (-0.04479, 0.09451, 0.7499), (-0.1389, -0.1983, 1.067), (-0.1705, -0.2068, 1.288), (-0.1654, -0.195, 1.468), (-0.1256, -0.1587, 1.643), (-0.1707, -0.2428, 2.019), (-0.03825, -0.05303, 1.745), (-0.1734, -0.1591, 2.381), (-0.1425, -0.2084, 1.899), (-0.1829, -0.2176, 2.298), (-0.03705, -0.07044, 1.797), (-0.08544, -0.1082, 1.703), (-0.1464, -0.1865, 1.568), (-0.02403, 0.002351, 0.7218), (-0.1707, 0.002182, 2.413), (-0.1711, -0.0816, 2.415), (-0.0305, -0.03983, 0.7237), (-0.03205, 0.0453, 0.726), (-0.1724, 0.08203, 2.402), (-0.192, -0.2946, 2.546e-06), (-0.3362, -0.2572, 0.0983), (-0.1987, -0.2741, 0.09835), (-0.3741, -0.273, 2.546e-06), (-0.1822, -0.2874, 0.05938), (-0.367, -0.2651, 0.05937), (-0.2855, -0.2937, 2.546e-06), (-0.2657, -0.2631, 0.1082), (-0.232, 0.1488, 2.175), (-0.2325, -0.1948, 2.163), (-0.2655, -0.0165, 2.162), (-0.2635, -0.1152, 2.163), (-0.1241, -0.2791, 2.164), (-0.1276, 0.2215, 2.19), (-0.2581, 0.07536, 2.168), (-0.06491, 0.2422, 2.195), (-0.06174, -0.2953, 2.164), (-0.1837, -0.2476, 2.164), (-0.1862, 0.1957, 2.183), (-0.1248, -0.1192, 1.824), (-0.1311, 0.08193, 1.868), (-0.1497, -0.01409, 1.844), (-0.1423, -0.07071, 1.833), (-0.06638, -0.165, 1.817), (-0.07142, 0.1174, 1.881), (-0.1462, 0.0407, 1.857), (-0.03541, 0.1227, 1.883), (-0.03274, -0.1721, 1.816), (-0.09829, -0.1495, 1.819), (-0.1048, 0.1056, 1.876), (-0.2048, -0.1129, 0.598), (-0.1091, 0.06939, 0.6199), (-0.1092, -0.1074, 0.6062), (-0.204, 0.07186, 0.612), (-0.2443, -0.02332, 0.5998), (-0.06981, -0.01845, 0.6131), (-0.2349, -0.07542, 0.597), (-0.07929, -0.06842, 0.6094), (-0.1571, -0.1255, 0.6018), (-0.1566, 0.08289, 0.6176), (-0.07921, 0.0311, 0.6173), (-0.2343, 0.03235, 0.6057), (-0.1536, -0.07736, 0.3588), (-0.2296, 0.08188, 0.3691), (-0.2456, -0.06698, 0.3562), (-0.1402, 0.07297, 0.3715), (-0.2748, 0.0163, 0.362), (-0.1086, -0.002023, 0.3666), (-0.2705, -0.02742, 0.3585), (-0.1218, -0.04515, 0.3624), (-0.2008, -0.08637, 0.3567), (-0.184, 0.0892, 0.3711), (-0.1143, 0.04051, 0.37), (-0.261, 0.05511, 0.3658), (-0.1403, -0.08702, 0.2224), (-0.2457, 0.1025, 0.2384), (-0.2876, -0.07175, 0.2207), (-0.1202, 0.08568, 0.2408), (-0.3032, 0.02756, 0.2292), (-0.08945, 0.004171, 0.2314), (-0.3063, -0.02246, 0.2241), (-0.1048, -0.04325, 0.2264), (-0.2158, -0.09966, 0.2248), (-0.1819, 0.1115, 0.2403), (-0.09336, 0.04634, 0.2366), (-0.2834, 0.07001, 0.2345), (-0.2457, -0.02607, 0.5435), (-0.08864, -0.03025, 0.552), (-0.2373, -0.07375, 0.5407), (-0.09819, -0.07498, 0.5487), (-0.1682, -0.1263, 0.5428), (-0.1658, 0.06898, 0.5587), (-0.09716, 0.01616, 0.5563), (-0.2359, 0.02298, 0.549), (-0.2102, -0.1107, 0.5407), (-0.1242, 0.05399, 0.5597), (-0.126, -0.1104, 0.5458), (-0.2079, 0.05882, 0.5548), (-0.1984, -0.1073, 0.6552), (-0.09627, 0.081, 0.6744), (-0.09393, -0.0961, 0.6633), (-0.199, 0.08382, 0.6667), (-0.24, -0.01211, 0.6577), (-0.05377, -0.002471, 0.6648), (-0.2301, -0.06754, 0.6551), (-0.06295, -0.05404, 0.6628), (-0.1466, -0.1176, 0.659), (-0.1484, 0.09389, 0.6723), (-0.06385, 0.04523, 0.6686), (-0.2302, 0.04529, 0.662), (-0.2116, -0.1463, 1.215), (-0.2125, 0.0836, 1.203), (-0.2558, -0.01877, 1.211), (-0.2447, -0.08229, 1.213), (-0.1125, -0.251, 1.216), (-0.1162, 0.1329, 1.199), (-0.2438, 0.03816, 1.208), (-0.05925, 0.1408, 1.197), (-0.05703, -0.2818, 1.215), (-0.1651, -0.205, 1.216), (-0.1683, 0.1155, 1.201), (-0.2115, -0.1503, 1.372), (-0.205, 0.08709, 1.363), (-0.2429, -0.02256, 1.357), (-0.2364, -0.08774, 1.361), (-0.1198, -0.2412, 1.376), (-0.1114, 0.1339, 1.359), (-0.232, 0.03793, 1.357), (-0.05647, 0.1417, 1.356), (-0.06193, -0.2656, 1.376), (-0.17, -0.2027, 1.375), (-0.1622, 0.1185, 1.361), (-0.5769, 0.03966, 1.391), (-0.5259, -0.0582, 1.331), (-0.5263, 0.03967, 1.331), (-0.5758, -0.05927, 1.389), (-0.5517, 0.04728, 1.361), (-0.5512, -0.06614, 1.36), (-0.5866, -0.009085, 1.402), (-0.5165, -0.009244, 1.32), (-0.5845, -0.03593, 1.4), (-0.518, -0.03571, 1.321), (-0.5183, 0.01722, 1.322), (-0.5849, 0.01732, 1.4), (-0.5873, 0.03704, 1.283), (-0.6319, -0.05497, 1.334), (-0.632, 0.03704, 1.334), (-0.5872, -0.05495, 1.283), (-0.6097, 0.04419, 1.309), (-0.6096, -0.0621, 1.309), (-0.6404, -0.008912, 1.344), (-0.5788, -0.008955, 1.273), (-0.639, -0.03382, 1.343), (-0.5802, -0.03384, 1.275), (-0.5803, 0.01593, 1.275), (-0.639, 0.01596, 1.343), (-0.609, 0.04496, 1.259), (-0.6581, -0.06284, 1.316), (-0.6582, 0.04496, 1.316), (-0.6089, -0.06284, 1.259), (-0.6337, 0.05331, 1.287), (-0.6336, -0.07118, 1.287), (-0.6675, -0.008899, 1.326), (-0.5998, -0.008933, 1.248), (-0.6658, -0.03809, 1.325), (-0.6012, -0.03812, 1.25), (-0.6013, 0.02024, 1.25), (-0.6659, 0.02025, 1.325), (-0.728, 0.05991, 1.261), (-0.6723, -0.07104, 1.197), (-0.7002, 0.07003, 1.229), (-0.7002, -0.08115, 1.229), (-0.7385, -0.005536, 1.273), (-0.6619, -0.00556, 1.185), (-0.7367, -0.04101, 1.271), (-0.6636, -0.04102, 1.187), (-0.6636, 0.0299, 1.187), (-0.7367, 0.02991, 1.271), (-0.6724, 0.05991, 1.197), (-0.7279, -0.07104, 1.261), (-0.7985, 0.07167, 1.185), (-0.7533, -0.08618, 1.127), (-0.776, 0.08351, 1.158), (-0.7707, -0.09683, 1.153), (-0.8087, -0.005529, 1.196), (-0.7433, -0.005537, 1.12), (-0.8045, -0.04674, 1.194), (-0.7441, -0.04675, 1.125), (-0.7448, 0.03686, 1.122), (-0.8068, 0.03686, 1.194), (-0.7527, 0.07167, 1.132), (-0.795, -0.0864, 1.175), (-0.5201, 0.04526, 1.452), (-0.4592, -0.06498, 1.379), (-0.4601, 0.04528, 1.38), (-0.5168, -0.06812, 1.448), (-0.4902, 0.05383, 1.415), (-0.4888, -0.07453, 1.414), (-0.5318, -0.00942, 1.466), (-0.4482, -0.009797, 1.366), (-0.5287, -0.04033, 1.462), (-0.4499, -0.03961, 1.368), (-0.4504, 0.02001, 1.368), (-0.5298, 0.02025, 1.464), (-0.4605, 0.05091, 1.514), (-0.3906, -0.07182, 1.428), (-0.392, 0.05093, 1.429), (-0.4552, -0.07706, 1.508), (-0.4265, 0.06044, 1.471), (-0.4242, -0.08298, 1.469), (-0.4742, -0.009757, 1.532), (-0.3782, -0.01036, 1.412), (-0.4699, -0.04475, 1.526), (-0.38, -0.04353, 1.415), (-0.3808, 0.02281, 1.416), (-0.4718, 0.0232, 1.529), (-0.3563, 0.05336, 1.584), (-0.3096, -0.07603, 1.486), (-0.3113, 0.05299, 1.489), (-0.3524, -0.08065, 1.577), (-0.3339, 0.06371, 1.536), (-0.3308, -0.08873, 1.532), (-0.3695, -0.01081, 1.612), (-0.2977, -0.01114, 1.46), (-0.3652, -0.0493, 1.603), (-0.2997, -0.04705, 1.465), (-0.3005, 0.02467, 1.466), (-0.3671, 0.02529, 1.607), (-0.2314, 0.08277, 1.509), (-0.2219, -0.1152, 1.635), (-0.224, 0.08408, 1.641), (-0.231, -0.1144, 1.506), (-0.2289, 0.1025, 1.577), (-0.2246, -0.1331, 1.575), (-0.226, -0.01263, 1.681), (-0.2401, -0.01475, 1.466), (-0.2249, -0.06955, 1.67), (-0.2381, -0.06876, 1.473), (-0.2372, 0.03858, 1.476), (-0.2251, 0.04116, 1.672), (0.0, 0.0948, 0.7666), (0.0, 0.1485, 1.084), (0.0, -0.2675, 1.068), (0.0, -0.07626, 0.7542), (0.0, 0.1438, 1.254), (0.0, -0.2964, 1.284), (0.0, 0.1435, 1.457), (0.0, -0.2594, 1.464), (0.0, 0.1281, 1.632), (0.0, -0.1739, 1.638), (0.0, 0.2299, 2.07), (0.0, -0.2904, 2.017), (0.0, -0.05728, 1.745), (0.0, 0.04275, 1.747), (0.0, 0.1675, 2.423), (0.0, -0.1837, 2.422), (0.0, -0.2458, 1.896), (0.0, 0.1883, 1.964), (0.0, -0.263, 2.311), (0.0, 0.2235, 2.325), (0.0, -0.07667, 1.793), (0.0, 0.03812, 1.843), (0.0, 0.1642, 0.9299), (0.0, -0.1461, 0.8599), (0.0, -0.109, 0.7917), (0.0, 0.1467, 0.8328), (0.0, -0.1171, 1.702), (0.0, 0.08516, 1.694), (0.0, -0.215, 1.569), (0.0, 0.1454, 1.557), (0.0, 0.00138, 0.7407), (0.0, 0.005001, 2.484), (0.0, -0.03888, 0.7424), (0.0, -0.0877, 2.471), (0.0, 0.09095, 2.471), (0.0, 0.04484, 0.7449), (0.0, -0.3002, 2.164), (0.0, 0.245, 2.196), (0.0, -0.1741, 1.816), (0.0, 0.1243, 1.884), (0.0, -0.3004, 1.212), (0.0, 0.1437, 1.19), (0.0, -0.2788, 1.376), (0.0, 0.1462, 1.354), (-0.1346, -0.1454, 0.9505), (-0.1552, 0.1308, 0.9878), (-0.2047, -0.0854, 0.9104), (-0.2113, 0.09141, 0.9228), (0.0, 0.1528, 1.01), (0.0, -0.2217, 0.9568), (-0.2279, 0.002227, 0.911), (-0.2222, -0.04582, 0.9092), (-0.1865, 0.1149, 0.9521), (-0.1716, -0.1117, 0.9269), (-0.07934, 0.149, 1.008), (-0.06404, -0.207, 0.9576), (-0.224, 0.05088, 0.9138), (-0.03974, 0.1518, 1.009), (-0.03177, -0.2181, 0.9571), (-0.1179, 0.1431, 1.003), (-0.09752, -0.1855, 0.9565), (-0.7821, -0.1516, 0.9888), (-0.8046, -0.1554, 1.012), (-0.7953, -0.1568, 0.994), (-0.7607, -0.1736, 1.006), (-0.7743, -0.1816, 1.013), (-0.7848, -0.1776, 1.031), (-0.7913, -0.1414, 1.107), (-0.7721, -0.1458, 1.088), (-0.7555, -0.1391, 1.067), (-0.8279, -0.1379, 1.069), (-0.7946, -0.1357, 1.033), (-0.8163, -0.1423, 1.046), (-0.8245, 0.08145, 1.157), (-0.779, -0.09393, 1.097), (-0.8039, 0.09416, 1.131), (-0.8357, -0.005527, 1.167), (-0.7726, -0.005532, 1.094), (-0.8327, -0.0527, 1.164), (-0.7746, -0.0527, 1.097), (-0.7739, 0.04286, 1.096), (-0.8335, 0.04287, 1.165), (-0.7806, 0.08145, 1.107), (-0.8234, -0.09419, 1.148), (-0.7704, -0.1649, 0.994), (-0.7832, -0.1762, 0.9922), (-0.7941, -0.1692, 1.018), (-0.8117, -0.1387, 1.091), (-0.7722, -0.1361, 1.048), (-0.8475, 0.1003, 1.044), (-0.8863, 0.1003, 1.089), (-0.8868, -0.1124, 1.082), (-0.8501, -0.1123, 1.04), (-0.8738, 0.1118, 1.061), (-0.8776, -0.1241, 1.051), (-0.903, -0.005524, 1.087), (-0.8507, -0.005526, 1.026), (-0.9023, -0.06753, 1.083), (-0.8543, -0.06753, 1.027), (-0.8499, 0.05663, 1.03), (-0.8995, 0.05663, 1.087), (-0.1472, -0.1045, 0.4439), (-0.2187, 0.06965, 0.4591), (-0.2258, -0.09549, 0.4423), (-0.1406, 0.05909, 0.4601), (-0.2572, -0.003209, 0.4511), (-0.1087, -0.0246, 0.4526), (-0.2505, -0.05316, 0.4457), (-0.1194, -0.07067, 0.4474), (-0.1871, -0.1153, 0.442), (-0.1791, 0.07541, 0.4604), (-0.1157, 0.02306, 0.4576), (-0.2463, 0.04247, 0.4557), (-0.1346, -0.09949, 0.3002), (-0.2519, 0.113, 0.3161), (-0.2909, -0.0836, 0.2977), (-0.1125, 0.09568, 0.319), (-0.3125, 0.02725, 0.3062), (-0.07847, 0.00228, 0.3097), (-0.3144, -0.02964, 0.3012), (-0.09497, -0.05199, 0.3046), (-0.2148, -0.1134, 0.3007), (-0.1809, 0.1242, 0.3184), (-0.08265, 0.05111, 0.315), (-0.2926, 0.07571, 0.3117), (-0.1428, -0.09746, 0.1822), (-0.243, 0.1014, 0.2003), (-0.296, -0.08143, 0.181), (-0.1213, 0.08412, 0.2016), (-0.3059, 0.02772, 0.1909), (-0.08838, 0.003749, 0.1924), (-0.3111, -0.02339, 0.1856), (-0.1045, -0.04481, 0.1872), (-0.2209, -0.1072, 0.1916), (-0.1807, 0.1081, 0.2017), (-0.09255, 0.04626, 0.1976), (-0.2837, 0.07047, 0.1964), (-0.1479, -0.07905, 0.289), (-0.2394, 0.0913, 0.2997), (-0.2626, -0.06792, 0.2863), (-0.1312, 0.07944, 0.3023), (-0.2858, 0.02049, 0.2921), (-0.1025, 0.002088, 0.2962), (-0.2849, -0.026, 0.2885), (-0.1155, -0.04255, 0.2925), (-0.2068, -0.09001, 0.2874), (-0.1842, 0.1009, 0.3019), (-0.1064, 0.04335, 0.2999), (-0.2715, 0.06078, 0.2961), (-0.5996, 0.06992, 1.248), (-0.6655, -0.07699, 1.325), (-0.6656, 0.06991, 1.325), (-0.5995, -0.07699, 1.248), (-0.6327, 0.08129, 1.286), (-0.6326, -0.08835, 1.286), (-0.678, -0.003488, 1.339), (-0.5872, -0.003529, 1.234), (-0.6759, -0.04327, 1.337), (-0.5891, -0.0433, 1.236), (-0.5893, 0.03623, 1.236), (-0.6759, 0.03625, 1.336), (-0.6454, 0.03468, 1.231), (-0.686, -0.05389, 1.278), (-0.6861, 0.03468, 1.278), (-0.6453, -0.05389, 1.231), (-0.6658, 0.04154, 1.254), (-0.6658, -0.06073, 1.254), (-0.6938, -0.009568, 1.287), (-0.6378, -0.009597, 1.222), (-0.6924, -0.03355, 1.285), (-0.639, -0.03357, 1.223), (-0.6391, 0.01437, 1.223), (-0.6925, 0.01438, 1.285), (-0.2036, 0.08737, 1.12), (-0.199, -0.1382, 1.119), (0.0, -0.2839, 1.127), (0.0, 0.1461, 1.127), (-0.2505, -0.01422, 1.127), (-0.2372, -0.07516, 1.125), (-0.101, -0.2421, 1.12), (-0.1083, 0.135, 1.123), (-0.2381, 0.04119, 1.125), (-0.05493, 0.1431, 1.123), (-0.05069, -0.2693, 1.121), (-0.1508, -0.1984, 1.12), (-0.1583, 0.1174, 1.122), (-0.2089, 0.08503, 1.156), (-0.206, -0.1424, 1.159), (0.0, -0.2921, 1.151), (0.0, 0.1449, 1.151), (-0.2538, -0.01642, 1.159), (-0.2415, -0.07868, 1.159), (-0.1071, -0.2473, 1.159), (-0.1129, 0.1337, 1.155), (-0.2416, 0.03962, 1.158), (-0.05746, 0.1417, 1.155), (-0.05396, -0.277, 1.158), (-0.1586, -0.2017, 1.159), (-0.1642, 0.1162, 1.156)], [], [(652, 383, 2, 640), (645, 157, 6, 642), (396, 384, 1, 62), (518, 509, 17, 402), (417, 400, 0, 216), (649, 642, 6, 219), (170, 159, 5, 64), (174, 158, 7, 112), (726, 718, 9, 161), (423, 419, 46, 149), (727, 719, 10, 160), (724, 720, 11, 114), (728, 721, 8, 220), (247, 162, 14, 223), (178, 147, 14, 162), (245, 146, 12, 222), (529, 520, 19, 403), (515, 510, 16, 224), (412, 68, 21, 404), (526, 521, 18, 225), (408, 52, 31, 405), (535, 531, 24, 71), (668, 666, 28, 73), (536, 532, 23, 70), (539, 534, 25, 121), (541, 533, 22, 227), (686, 683, 40, 77), (671, 676, 29, 123), (673, 675, 26, 229), (409, 54, 43, 407), (238, 53, 30, 231), (246, 223, 14, 147), (411, 67, 32, 406), (243, 66, 33, 232), (631, 629, 35, 74), (632, 630, 37, 75), (635, 628, 36, 138), (637, 627, 34, 233), (244, 77, 40, 235), (687, 685, 39, 76), (690, 684, 41, 128), (692, 682, 38, 234), (415, 407, 43, 129), (239, 55, 42, 236), (179, 149, 46, 165), (424, 420, 45, 148), (425, 422, 47, 165), (426, 421, 44, 164), (489, 495, 49, 166), (490, 496, 51, 167), (487, 493, 48, 139), (491, 494, 50, 237), (447, 438, 52, 408), (444, 439, 53, 238), (436, 428, 54, 409), (433, 427, 55, 239), (406, 32, 56, 410), (232, 33, 57, 240), (397, 394, 59, 63), (171, 168, 61, 65), (653, 395, 58, 639), (242, 65, 61, 241), (646, 169, 60, 641), (395, 396, 62, 58), (169, 170, 64, 60), (400, 397, 63, 0), (156, 171, 65, 4), (218, 4, 65, 242), (404, 21, 67, 411), (226, 20, 66, 243), (403, 19, 68, 412), (533, 535, 71, 22), (675, 668, 73, 26), (534, 536, 70, 25), (682, 686, 77, 38), (627, 631, 74, 34), (628, 632, 75, 36), (234, 38, 77, 244), (684, 687, 76, 41), (516, 1468, 1431, 349), (527, 1470, 1433, 350), (363, 1456, 1435, 351), (355, 1444, 1437, 352), (362, 1454, 1440, 353), (356, 1446, 1441, 354), (445, 1466, 1444, 355), (434, 1464, 1446, 356), (353, 1440, 1448, 357), (351, 1435, 1454, 362), (350, 1433, 1456, 363), (416, 413, 78, 109), (644, 643, 81, 112), (248, 172, 81, 219), (729, 722, 83, 221), (725, 723, 82, 113), (175, 173, 85, 116), (152, 150, 84, 115), (512, 511, 86, 117), (523, 522, 87, 118), (542, 537, 90, 228), (540, 538, 89, 120), (674, 669, 92, 230), (672, 670, 91, 122), (131, 102, 93, 124), (153, 116, 85, 151), (136, 107, 94, 125), (638, 633, 95, 214), (636, 634, 96, 126), (137, 108, 98, 128), (693, 688, 98, 235), (691, 689, 97, 127), (418, 414, 99, 236), (132, 103, 99, 129), (492, 485, 100, 215), (488, 486, 101, 130), (441, 440, 102, 131), (430, 429, 103, 132), (125, 94, 104, 133), (135, 106, 105, 134), (111, 80, 106, 135), (119, 88, 107, 136), (127, 97, 108, 137), (172, 174, 112, 81), (722, 724, 114, 83), (537, 539, 121, 90), (669, 671, 123, 92), (633, 635, 138, 95), (688, 690, 128, 98), (414, 415, 129, 99), (485, 487, 139, 100), (384, 416, 109, 1), (641, 644, 112, 7), (718, 725, 113, 9), (163, 175, 116, 15), (145, 152, 115, 13), (509, 512, 117, 17), (520, 523, 118, 19), (532, 540, 120, 23), (667, 672, 122, 27), (52, 131, 124, 31), (144, 15, 116, 153), (67, 136, 125, 32), (630, 636, 126, 37), (76, 137, 128, 41), (685, 691, 127, 39), (54, 132, 129, 43), (495, 488, 130, 49), (438, 441, 131, 52), (428, 430, 132, 54), (32, 125, 133, 56), (64, 135, 134, 60), (5, 111, 135, 64), (21, 119, 136, 67), (39, 127, 137, 76), (145, 13, 141, 154), (144, 11, 143, 155), (163, 15, 142, 176), (161, 9, 140, 177), (421, 423, 149, 44), (160, 10, 147, 178), (220, 8, 146, 245), (221, 246, 147, 10), (164, 44, 149, 179), (422, 424, 148, 47), (113, 82, 150, 152), (114, 153, 151, 83), (9, 113, 152, 145), (11, 144, 153, 114), (9, 145, 154, 140), (15, 144, 155, 142), (640, 2, 157, 645), (62, 1, 159, 170), (110, 3, 158, 174), (720, 726, 161, 11), (721, 727, 160, 8), (222, 12, 162, 247), (146, 178, 162, 12), (148, 179, 165, 47), (419, 425, 165, 46), (420, 426, 164, 45), (493, 489, 166, 48), (494, 490, 167, 50), (63, 59, 168, 171), (639, 58, 169, 646), (58, 62, 170, 169), (0, 63, 171, 156), (217, 79, 172, 248), (115, 84, 173, 175), (79, 110, 174, 172), (13, 115, 175, 163), (13, 163, 176, 141), (11, 161, 177, 143), (8, 160, 178, 146), (45, 164, 179, 148), (650, 347, 180, 647), (360, 348, 181, 193), (517, 513, 199, 366), (381, 364, 197, 249), (528, 524, 200, 367), (376, 209, 201, 368), (372, 205, 202, 369), (373, 206, 204, 371), (375, 208, 203, 370), (379, 371, 204, 212), (446, 442, 205, 372), (435, 431, 206, 373), (370, 203, 207, 374), (361, 358, 191, 194), (651, 359, 192, 648), (359, 360, 193, 192), (364, 361, 194, 197), (368, 201, 208, 375), (367, 200, 209, 376), (519, 514, 182, 385), (530, 525, 183, 386), (399, 196, 184, 387), (391, 188, 185, 388), (398, 195, 186, 389), (392, 189, 187, 390), (448, 443, 188, 391), (437, 432, 189, 392), (389, 186, 190, 393), (387, 184, 195, 398), (386, 183, 196, 399), (380, 377, 210, 213), (382, 378, 211, 250), (378, 379, 212, 211), (348, 380, 213, 181), (413, 417, 216, 78), (643, 649, 219, 81), (723, 728, 220, 82), (173, 247, 223, 85), (150, 245, 222, 84), (511, 515, 224, 86), (522, 526, 225, 87), (538, 541, 227, 89), (670, 673, 229, 91), (102, 238, 231, 93), (151, 85, 223, 246), (107, 243, 232, 94), (634, 637, 233, 96), (108, 244, 235, 98), (689, 692, 234, 97), (103, 239, 236, 99), (486, 491, 237, 101), (440, 444, 238, 102), (429, 433, 239, 103), (94, 232, 240, 104), (106, 242, 241, 105), (80, 218, 242, 106), (88, 226, 243, 107), (97, 234, 244, 108), (157, 248, 219, 6), (719, 729, 221, 10), (531, 542, 228, 24), (666, 674, 230, 28), (629, 638, 214, 35), (683, 693, 235, 40), (390, 418, 236, 42), (496, 492, 215, 51), (82, 220, 245, 150), (83, 151, 246, 221), (84, 222, 247, 173), (2, 217, 248, 157), (377, 381, 249, 210), (354, 382, 250, 187), (607, 603, 251, 255), (608, 604, 252, 256), (611, 606, 254, 259), (613, 605, 253, 261), (605, 607, 255, 253), (606, 608, 256, 254), (614, 609, 257, 262), (612, 610, 258, 260), (609, 611, 259, 257), (604, 612, 260, 252), (610, 613, 261, 258), (603, 614, 262, 251), (702, 694, 263, 271), (703, 695, 264, 272), (700, 696, 265, 269), (704, 697, 266, 273), (705, 698, 267, 274), (701, 699, 268, 270), (698, 700, 269, 267), (694, 701, 270, 263), (696, 702, 271, 265), (697, 703, 272, 266), (699, 704, 273, 268), (695, 705, 274, 264), (738, 730, 275, 283), (739, 731, 276, 284), (736, 732, 277, 281), (740, 733, 278, 285), (741, 734, 279, 286), (737, 735, 280, 282), (734, 736, 281, 279), (730, 737, 282, 275), (732, 738, 283, 277), (733, 739, 284, 278), (735, 740, 285, 280), (731, 741, 286, 276), (746, 744, 288, 291), (747, 745, 290, 292), (750, 743, 289, 295), (752, 742, 287, 297), (742, 746, 291, 287), (743, 747, 292, 289), (753, 748, 293, 298), (751, 749, 294, 296), (748, 750, 295, 293), (745, 751, 296, 290), (749, 752, 297, 294), (744, 753, 298, 288), (619, 615, 299, 303), (620, 616, 300, 304), (623, 618, 302, 307), (625, 617, 301, 309), (617, 619, 303, 301), (618, 620, 304, 302), (626, 621, 305, 310), (624, 622, 306, 308), (621, 623, 307, 305), (616, 624, 308, 300), (622, 625, 309, 306), (615, 626, 310, 299), (595, 591, 311, 315), (596, 592, 312, 316), (599, 594, 314, 319), (601, 593, 313, 321), (593, 595, 315, 313), (594, 596, 316, 314), (602, 597, 317, 322), (600, 598, 318, 320), (597, 599, 319, 317), (592, 600, 320, 312), (598, 601, 321, 318), (591, 602, 322, 311), (547, 545, 325, 327), (548, 546, 326, 328), (551, 544, 324, 331), (553, 543, 323, 333), (543, 547, 327, 323), (544, 548, 328, 324), (554, 549, 329, 334), (552, 550, 330, 332), (549, 551, 331, 329), (546, 552, 332, 326), (550, 553, 333, 330), (545, 554, 334, 325), (569, 567, 335, 337), (570, 568, 336, 338), (573, 578, 346, 341), (575, 577, 345, 343), (577, 569, 337, 345), (578, 570, 338, 346), (576, 571, 339, 344), (574, 572, 340, 342), (571, 573, 341, 339), (568, 574, 342, 336), (572, 575, 343, 340), (567, 576, 344, 335), (514, 516, 349, 182), (525, 527, 350, 183), (196, 363, 351, 184), (188, 355, 352, 185), (195, 362, 353, 186), (189, 356, 354, 187), (443, 445, 355, 188), (432, 434, 356, 189), (186, 353, 357, 190), (184, 351, 362, 195), (183, 350, 363, 196), (1475, 1428, 347, 650), (1451, 1430, 348, 360), (1467, 517, 366, 1432), (1462, 1427, 364, 381), (1469, 528, 367, 1434), (1455, 376, 368, 1436), (1443, 372, 369, 1438), (1445, 373, 371, 1442), (1453, 375, 370, 1439), (1460, 1442, 371, 379), (1465, 446, 372, 1443), (1463, 435, 373, 1445), (1439, 370, 374, 1447), (1452, 1449, 358, 361), (1476, 1450, 359, 651), (1450, 1451, 360, 359), (1427, 1452, 361, 364), (1436, 368, 375, 1453), (1434, 367, 376, 1455), (1459, 1457, 377, 380), (1461, 1458, 378, 382), (1458, 1460, 379, 378), (1430, 1459, 380, 348), (1457, 1462, 381, 377), (1441, 1461, 382, 354), (647, 180, 383, 652), (193, 181, 384, 396), (513, 518, 402, 199), (249, 197, 400, 417), (524, 529, 403, 200), (209, 412, 404, 201), (205, 408, 405, 202), (206, 409, 407, 204), (208, 411, 406, 203), (212, 204, 407, 415), (442, 447, 408, 205), (431, 436, 409, 206), (203, 406, 410, 207), (194, 191, 394, 397), (648, 192, 395, 653), (192, 193, 396, 395), (197, 194, 397, 400), (201, 404, 411, 208), (200, 403, 412, 209), (213, 210, 413, 416), (250, 211, 414, 418), (211, 212, 415, 414), (181, 213, 416, 384), (510, 519, 385, 16), (521, 530, 386, 18), (69, 399, 387, 20), (53, 391, 388, 30), (66, 398, 389, 33), (55, 392, 390, 42), (439, 448, 391, 53), (427, 437, 392, 55), (33, 389, 393, 57), (20, 387, 398, 66), (18, 386, 399, 69), (210, 249, 417, 413), (187, 250, 418, 390), (154, 141, 419, 423), (155, 143, 420, 424), (176, 142, 422, 425), (177, 140, 421, 426), (140, 154, 423, 421), (142, 155, 424, 422), (141, 176, 425, 419), (143, 177, 426, 420), (405, 31, 428, 436), (231, 30, 427, 433), (352, 1437, 1464, 434), (124, 93, 429, 430), (31, 124, 430, 428), (369, 202, 431, 435), (388, 185, 432, 437), (93, 231, 433, 429), (185, 352, 434, 432), (1438, 369, 435, 1463), (202, 405, 436, 431), (30, 388, 437, 427), (410, 56, 438, 447), (240, 57, 439, 444), (357, 1448, 1466, 445), (133, 104, 440, 441), (56, 133, 441, 438), (374, 207, 442, 446), (393, 190, 443, 448), (104, 240, 444, 440), (190, 357, 445, 443), (1447, 374, 446, 1465), (207, 410, 447, 442), (57, 393, 448, 439), (505, 499, 451, 457), (506, 500, 452, 458), (503, 497, 449, 455), (507, 498, 450, 459), (508, 501, 453, 460), (504, 502, 454, 456), (501, 503, 455, 453), (499, 504, 456, 451), (497, 505, 457, 449), (498, 506, 458, 450), (502, 507, 459, 454), (500, 508, 460, 452), (271, 263, 461, 469), (272, 264, 462, 470), (269, 265, 463, 467), (273, 266, 464, 471), (274, 267, 465, 472), (270, 268, 466, 468), (267, 269, 467, 465), (263, 270, 468, 461), (265, 271, 469, 463), (266, 272, 470, 464), (268, 273, 471, 466), (264, 274, 472, 462), (714, 706, 473, 481), (715, 707, 474, 482), (712, 708, 475, 479), (716, 709, 476, 483), (717, 710, 477, 484), (713, 711, 478, 480), (710, 712, 479, 477), (706, 713, 480, 473), (708, 714, 481, 475), (709, 715, 482, 476), (711, 716, 483, 478), (707, 717, 484, 474), (457, 451, 495, 489), (458, 452, 496, 490), (455, 449, 493, 487), (459, 450, 494, 491), (460, 453, 485, 492), (456, 454, 486, 488), (453, 455, 487, 485), (451, 456, 488, 495), (449, 457, 489, 493), (450, 458, 490, 494), (454, 459, 491, 486), (452, 460, 492, 496), (159, 1, 499, 505), (156, 4, 500, 506), (111, 5, 497, 503), (216, 0, 498, 507), (218, 80, 501, 508), (109, 78, 502, 504), (80, 111, 503, 501), (1, 109, 504, 499), (5, 159, 505, 497), (0, 156, 506, 498), (78, 216, 507, 502), (4, 218, 508, 500), (786, 778, 509, 518), (783, 777, 510, 515), (784, 1616, 1468, 516), (780, 779, 511, 512), (778, 780, 512, 509), (785, 781, 513, 517), (787, 782, 514, 519), (779, 783, 515, 511), (782, 784, 516, 514), (1615, 785, 517, 1467), (781, 786, 518, 513), (777, 787, 519, 510), (402, 17, 520, 529), (224, 16, 521, 526), (349, 1431, 1470, 527), (117, 86, 522, 523), (17, 117, 523, 520), (366, 199, 524, 528), (385, 182, 525, 530), (86, 224, 526, 522), (182, 349, 527, 525), (1432, 366, 528, 1469), (199, 402, 529, 524), (16, 385, 530, 521), (315, 311, 531, 535), (316, 312, 532, 536), (319, 314, 534, 539), (321, 313, 533, 541), (313, 315, 535, 533), (314, 316, 536, 534), (322, 317, 537, 542), (320, 318, 538, 540), (317, 319, 539, 537), (312, 320, 540, 532), (318, 321, 541, 538), (311, 322, 542, 531), (71, 24, 545, 547), (70, 23, 546, 548), (121, 25, 544, 551), (227, 22, 543, 553), (22, 71, 547, 543), (25, 70, 548, 544), (228, 90, 549, 554), (120, 89, 550, 552), (90, 121, 551, 549), (23, 120, 552, 546), (89, 227, 553, 550), (24, 228, 554, 545), (758, 756, 557, 559), (759, 757, 558, 560), (762, 755, 556, 563), (764, 754, 555, 565), (754, 758, 559, 555), (755, 759, 560, 556), (765, 760, 561, 566), (763, 761, 562, 564), (760, 762, 563, 561), (757, 763, 564, 558), (761, 764, 565, 562), (756, 765, 566, 557), (291, 288, 567, 569), (292, 290, 568, 570), (295, 289, 578, 573), (297, 287, 577, 575), (287, 291, 569, 577), (289, 292, 570, 578), (298, 293, 571, 576), (296, 294, 572, 574), (293, 295, 573, 571), (290, 296, 574, 568), (294, 297, 575, 572), (288, 298, 576, 567), (337, 335, 579, 581), (338, 336, 580, 582), (341, 346, 590, 585), (343, 345, 589, 587), (345, 337, 581, 589), (346, 338, 582, 590), (344, 339, 583, 588), (342, 340, 584, 586), (339, 341, 585, 583), (336, 342, 586, 580), (340, 343, 587, 584), (335, 344, 588, 579), (255, 251, 591, 595), (256, 252, 592, 596), (259, 254, 594, 599), (261, 253, 593, 601), (253, 255, 595, 593), (254, 256, 596, 594), (262, 257, 597, 602), (260, 258, 598, 600), (257, 259, 599, 597), (252, 260, 600, 592), (258, 261, 601, 598), (251, 262, 602, 591), (303, 299, 603, 607), (304, 300, 604, 608), (307, 302, 606, 611), (309, 301, 605, 613), (301, 303, 607, 605), (302, 304, 608, 606), (310, 305, 609, 614), (308, 306, 610, 612), (305, 307, 611, 609), (300, 308, 612, 604), (306, 309, 613, 610), (299, 310, 614, 603), (74, 35, 615, 619), (75, 37, 616, 620), (138, 36, 618, 623), (233, 34, 617, 625), (34, 74, 619, 617), (36, 75, 620, 618), (214, 95, 621, 626), (126, 96, 622, 624), (95, 138, 623, 621), (37, 126, 624, 616), (96, 233, 625, 622), (35, 214, 626, 615), (69, 20, 629, 631), (68, 19, 630, 632), (119, 21, 628, 635), (225, 18, 627, 637), (18, 69, 631, 627), (21, 68, 632, 628), (226, 88, 633, 638), (118, 87, 634, 636), (88, 119, 635, 633), (19, 118, 636, 630), (87, 225, 637, 634), (20, 226, 638, 629), (394, 652, 640, 59), (168, 645, 642, 61), (241, 61, 642, 649), (401, 653, 639, 3), (158, 646, 641, 7), (134, 105, 643, 644), (60, 134, 644, 641), (59, 640, 645, 168), (3, 639, 646, 158), (358, 650, 647, 191), (365, 651, 648, 198), (105, 241, 649, 643), (1449, 1475, 650, 358), (1429, 1476, 651, 365), (191, 647, 652, 394), (198, 648, 653, 401), (678, 677, 654, 656), (679, 678, 656, 655), (660, 661, 658, 659), (661, 662, 657, 658), (680, 660, 659, 679), (664, 665, 656, 654), (681, 664, 654, 677), (665, 663, 655, 656), (590, 582, 661, 660), (582, 580, 662, 661), (676, 590, 660, 680), (27, 72, 665, 664), (667, 27, 664, 681), (72, 29, 663, 665), (581, 579, 666, 668), (585, 590, 676, 671), (587, 589, 675, 673), (589, 581, 668, 675), (588, 583, 669, 674), (586, 584, 670, 672), (583, 585, 671, 669), (580, 586, 672, 667), (584, 587, 673, 670), (579, 588, 674, 666), (658, 657, 677, 678), (659, 658, 678, 679), (663, 680, 679, 655), (662, 681, 677, 657), (29, 676, 680, 663), (580, 667, 681, 662), (73, 28, 683, 686), (72, 27, 685, 687), (123, 29, 684, 690), (229, 26, 682, 692), (26, 73, 686, 682), (29, 72, 687, 684), (230, 92, 688, 693), (122, 91, 689, 691), (92, 123, 690, 688), (27, 122, 691, 685), (91, 229, 692, 689), (28, 230, 693, 683), (166, 49, 694, 702), (167, 51, 695, 703), (139, 48, 696, 700), (237, 50, 697, 704), (215, 100, 698, 705), (130, 101, 699, 701), (100, 139, 700, 698), (49, 130, 701, 694), (48, 166, 702, 696), (50, 167, 703, 697), (101, 237, 704, 699), (51, 215, 705, 695), (283, 275, 706, 714), (284, 276, 707, 715), (281, 277, 708, 712), (285, 278, 709, 716), (286, 279, 710, 717), (282, 280, 711, 713), (279, 281, 712, 710), (275, 282, 713, 706), (277, 283, 714, 708), (278, 284, 715, 709), (280, 285, 716, 711), (276, 286, 717, 707), (481, 473, 718, 726), (482, 474, 719, 727), (479, 475, 720, 724), (483, 476, 721, 728), (484, 477, 722, 729), (480, 478, 723, 725), (477, 479, 724, 722), (473, 480, 725, 718), (475, 481, 726, 720), (476, 482, 727, 721), (478, 483, 728, 723), (474, 484, 729, 719), (469, 461, 730, 738), (470, 462, 731, 739), (467, 463, 732, 736), (471, 464, 733, 740), (472, 465, 734, 741), (468, 466, 735, 737), (465, 467, 736, 734), (461, 468, 737, 730), (463, 469, 738, 732), (464, 470, 739, 733), (466, 471, 740, 735), (462, 472, 741, 731), (559, 557, 744, 746), (560, 558, 745, 747), (563, 556, 743, 750), (565, 555, 742, 752), (555, 559, 746, 742), (556, 560, 747, 743), (566, 561, 748, 753), (564, 562, 749, 751), (561, 563, 750, 748), (558, 564, 751, 745), (562, 565, 752, 749), (557, 566, 753, 744), (327, 325, 756, 758), (328, 326, 757, 759), (331, 324, 755, 762), (333, 323, 754, 764), (323, 327, 758, 754), (324, 328, 759, 755), (334, 329, 760, 765), (332, 330, 761, 763), (329, 331, 762, 760), (326, 332, 763, 757), (330, 333, 764, 761), (325, 334, 765, 756), (401, 3, 767, 775), (217, 2, 766, 772), (347, 1428, 1603, 773), (110, 79, 768, 769), (3, 110, 769, 767), (365, 198, 770, 774), (383, 180, 771, 776), (79, 217, 772, 768), (180, 347, 773, 771), (1429, 365, 774, 1602), (198, 401, 775, 770), (2, 383, 776, 766), (775, 767, 778, 786), (772, 766, 777, 783), (773, 1603, 1616, 784), (769, 768, 779, 780), (767, 769, 780, 778), (774, 770, 781, 785), (776, 771, 782, 787), (768, 772, 783, 779), (771, 773, 784, 782), (1602, 774, 785, 1615), (770, 775, 786, 781), (766, 776, 787, 777), (1486, 1472, 790, 1171), (1479, 1474, 794, 945), (1184, 850, 789, 1172), (1306, 1190, 805, 1297), (1205, 1004, 788, 1188), (1483, 1007, 794, 1474), (958, 852, 793, 947), (962, 900, 795, 946), (1560, 949, 797, 1552), (1211, 937, 834, 1207), (1561, 948, 798, 1553), (1558, 902, 799, 1554), (1562, 1008, 796, 1555), (1035, 1011, 802, 950), (966, 950, 802, 935), (1033, 1010, 800, 934), (1317, 1191, 807, 1308), (1303, 1012, 804, 1298), (1200, 1192, 809, 856), (1314, 1013, 806, 1309), (1196, 1193, 819, 840), (1323, 859, 812, 1319), (1502, 861, 816, 1500), (1324, 858, 811, 1320), (1327, 909, 813, 1322), (1329, 1015, 810, 1321), (1520, 865, 828, 1517), (1505, 911, 817, 1510), (1507, 1017, 814, 1509), (1197, 1195, 831, 842), (1026, 1019, 818, 841), (1034, 935, 802, 1011), (1199, 1194, 820, 855), (1031, 1020, 821, 854), (1419, 862, 823, 1417), (1420, 863, 825, 1418), (1423, 926, 824, 1416), (1425, 1021, 822, 1415), (1032, 1023, 828, 865), (1521, 864, 827, 1519), (1524, 916, 829, 1518), (1526, 1022, 826, 1516), (1203, 917, 831, 1195), (1027, 1024, 830, 843), (967, 953, 834, 937), (1212, 936, 833, 1208), (1213, 953, 835, 1210), (1214, 952, 832, 1209), (1277, 954, 837, 1283), (1278, 955, 839, 1284), (1275, 927, 836, 1281), (1279, 1025, 838, 1282), (1235, 1196, 840, 1226), (1232, 1026, 841, 1227), (1224, 1197, 842, 1216), (1221, 1027, 843, 1215), (1194, 1198, 844, 820), (1020, 1028, 845, 821), (1185, 851, 847, 1182), (959, 853, 849, 956), (1487, 1471, 846, 1183), (1030, 1029, 849, 853), (1480, 1473, 848, 957), (1183, 846, 850, 1184), (957, 848, 852, 958), (1188, 788, 851, 1185), (944, 792, 853, 959), (1006, 1030, 853, 792), (1192, 1199, 855, 809), (1014, 1031, 854, 808), (1191, 1200, 856, 807), (1321, 810, 859, 1323), (1509, 814, 861, 1502), (1322, 813, 858, 1324), (1516, 826, 865, 1520), (1415, 822, 862, 1419), (1416, 824, 863, 1420), (1022, 1032, 865, 826), (1518, 829, 864, 1521), (1304, 1137, 1431, 1468), (1315, 1138, 1433, 1470), (1151, 1139, 1435, 1456), (1143, 1140, 1437, 1444), (1150, 1141, 1440, 1454), (1144, 1142, 1441, 1446), (1233, 1143, 1444, 1466), (1222, 1144, 1446, 1464), (1141, 1145, 1448, 1440), (1139, 1150, 1454, 1435), (1138, 1151, 1456, 1433), (1204, 897, 866, 1201), (1478, 900, 869, 1477), (1036, 1007, 869, 960), (1563, 1009, 871, 1556), (1559, 901, 870, 1557), (963, 904, 873, 961), (940, 903, 872, 938), (1300, 905, 874, 1299), (1311, 906, 875, 1310), (1330, 1016, 878, 1325), (1328, 908, 877, 1326), (1508, 1018, 880, 1503), (1506, 910, 879, 1504), (919, 912, 881, 890), (941, 939, 873, 904), (924, 913, 882, 895), (1426, 1002, 883, 1421), (1424, 914, 884, 1422), (925, 916, 886, 896), (1527, 1023, 886, 1522), (1525, 915, 885, 1523), (1206, 1024, 887, 1202), (920, 917, 887, 891), (1280, 1003, 888, 1273), (1276, 918, 889, 1274), (1229, 919, 890, 1228), (1218, 920, 891, 1217), (913, 921, 892, 882), (923, 922, 893, 894), (899, 923, 894, 868), (907, 924, 895, 876), (915, 925, 896, 885), (960, 869, 900, 962), (1556, 871, 902, 1558), (1325, 878, 909, 1327), (1503, 880, 911, 1505), (1421, 883, 926, 1423), (1522, 886, 916, 1524), (1202, 887, 917, 1203), (1273, 888, 927, 1275), (1172, 789, 897, 1204), (1473, 795, 900, 1478), (1552, 797, 901, 1559), (951, 803, 904, 963), (933, 801, 903, 940), (1297, 805, 905, 1300), (1308, 807, 906, 1311), (1320, 811, 908, 1328), (1501, 815, 910, 1506), (840, 819, 912, 919), (932, 941, 904, 803), (855, 820, 913, 924), (1418, 825, 914, 1424), (864, 829, 916, 925), (1519, 827, 915, 1525), (842, 831, 917, 920), (1283, 837, 918, 1276), (1226, 840, 919, 1229), (1216, 842, 920, 1218), (820, 844, 921, 913), (852, 848, 922, 923), (793, 852, 923, 899), (809, 855, 924, 907), (827, 864, 925, 915), (933, 942, 929, 801), (932, 943, 931, 799), (951, 964, 930, 803), (949, 965, 928, 797), (1209, 832, 937, 1211), (948, 966, 935, 798), (1008, 1033, 934, 796), (1009, 798, 935, 1034), (952, 967, 937, 832), (1210, 835, 936, 1212), (901, 940, 938, 870), (902, 871, 939, 941), (797, 933, 940, 901), (799, 902, 941, 932), (797, 928, 942, 933), (803, 930, 943, 932), (1472, 1479, 945, 790), (850, 958, 947, 789), (898, 962, 946, 791), (1554, 799, 949, 1560), (1555, 796, 948, 1561), (1010, 1035, 950, 800), (934, 800, 950, 966), (936, 835, 953, 967), (1207, 834, 953, 1213), (1208, 833, 952, 1214), (1281, 836, 954, 1277), (1282, 838, 955, 1278), (851, 959, 956, 847), (1471, 1480, 957, 846), (846, 957, 958, 850), (788, 944, 959, 851), (1005, 1036, 960, 867), (903, 963, 961, 872), (867, 960, 962, 898), (801, 951, 963, 903), (801, 929, 964, 951), (799, 931, 965, 949), (796, 934, 966, 948), (833, 936, 967, 952), (1484, 1481, 968, 1135), (1148, 981, 969, 1136), (1305, 1154, 987, 1301), (1169, 1037, 985, 1152), (1316, 1155, 988, 1312), (1164, 1156, 989, 997), (1160, 1157, 990, 993), (1161, 1159, 992, 994), (1163, 1158, 991, 996), (1167, 1000, 992, 1159), (1234, 1160, 993, 1230), (1223, 1161, 994, 1219), (1158, 1162, 995, 991), (1149, 982, 979, 1146), (1485, 1482, 980, 1147), (1147, 980, 981, 1148), (1152, 985, 982, 1149), (1156, 1163, 996, 989), (1155, 1164, 997, 988), (1307, 1173, 970, 1302), (1318, 1174, 971, 1313), (1187, 1175, 972, 984), (1179, 1176, 973, 976), (1186, 1177, 974, 983), (1180, 1178, 975, 977), (1236, 1179, 976, 1231), (1225, 1180, 977, 1220), (1177, 1181, 978, 974), (1175, 1186, 983, 972), (1174, 1187, 984, 971), (1168, 1001, 998, 1165), (1170, 1038, 999, 1166), (1166, 999, 1000, 1167), (1136, 969, 1001, 1168), (1201, 866, 1004, 1205), (1477, 869, 1007, 1483), (1557, 870, 1008, 1562), (961, 873, 1011, 1035), (938, 872, 1010, 1033), (1299, 874, 1012, 1303), (1310, 875, 1013, 1314), (1326, 877, 1015, 1329), (1504, 879, 1017, 1507), (890, 881, 1019, 1026), (939, 1034, 1011, 873), (895, 882, 1020, 1031), (1422, 884, 1021, 1425), (896, 886, 1023, 1032), (1523, 885, 1022, 1526), (891, 887, 1024, 1027), (1274, 889, 1025, 1279), (1228, 890, 1026, 1232), (1217, 891, 1027, 1221), (882, 892, 1028, 1020), (894, 893, 1029, 1030), (868, 894, 1030, 1006), (876, 895, 1031, 1014), (885, 896, 1032, 1022), (945, 794, 1007, 1036), (1553, 798, 1009, 1563), (1319, 812, 1016, 1330), (1500, 816, 1018, 1508), (1417, 823, 1002, 1426), (1517, 828, 1023, 1527), (1178, 830, 1024, 1206), (1284, 839, 1003, 1280), (870, 938, 1033, 1008), (871, 1009, 1034, 939), (872, 961, 1035, 1010), (790, 945, 1036, 1005), (1165, 998, 1037, 1169), (1142, 975, 1038, 1170), (1395, 1043, 1039, 1391), (1396, 1044, 1040, 1392), (1399, 1047, 1042, 1394), (1401, 1049, 1041, 1393), (1393, 1041, 1043, 1395), (1394, 1042, 1044, 1396), (1402, 1050, 1045, 1397), (1400, 1048, 1046, 1398), (1397, 1045, 1047, 1399), (1392, 1040, 1048, 1400), (1398, 1046, 1049, 1401), (1391, 1039, 1050, 1402), (1536, 1059, 1051, 1528), (1537, 1060, 1052, 1529), (1534, 1057, 1053, 1530), (1538, 1061, 1054, 1531), (1539, 1062, 1055, 1532), (1535, 1058, 1056, 1533), (1532, 1055, 1057, 1534), (1528, 1051, 1058, 1535), (1530, 1053, 1059, 1536), (1531, 1054, 1060, 1537), (1533, 1056, 1061, 1538), (1529, 1052, 1062, 1539), (1572, 1071, 1063, 1564), (1573, 1072, 1064, 1565), (1570, 1069, 1065, 1566), (1574, 1073, 1066, 1567), (1575, 1074, 1067, 1568), (1571, 1070, 1068, 1569), (1568, 1067, 1069, 1570), (1564, 1063, 1070, 1571), (1566, 1065, 1071, 1572), (1567, 1066, 1072, 1573), (1569, 1068, 1073, 1574), (1565, 1064, 1074, 1575), (1580, 1079, 1076, 1578), (1581, 1080, 1078, 1579), (1584, 1083, 1077, 1577), (1586, 1085, 1075, 1576), (1576, 1075, 1079, 1580), (1577, 1077, 1080, 1581), (1587, 1086, 1081, 1582), (1585, 1084, 1082, 1583), (1582, 1081, 1083, 1584), (1579, 1078, 1084, 1585), (1583, 1082, 1085, 1586), (1578, 1076, 1086, 1587), (1407, 1091, 1087, 1403), (1408, 1092, 1088, 1404), (1411, 1095, 1090, 1406), (1413, 1097, 1089, 1405), (1405, 1089, 1091, 1407), (1406, 1090, 1092, 1408), (1414, 1098, 1093, 1409), (1412, 1096, 1094, 1410), (1409, 1093, 1095, 1411), (1404, 1088, 1096, 1412), (1410, 1094, 1097, 1413), (1403, 1087, 1098, 1414), (1383, 1103, 1099, 1379), (1384, 1104, 1100, 1380), (1387, 1107, 1102, 1382), (1389, 1109, 1101, 1381), (1381, 1101, 1103, 1383), (1382, 1102, 1104, 1384), (1390, 1110, 1105, 1385), (1388, 1108, 1106, 1386), (1385, 1105, 1107, 1387), (1380, 1100, 1108, 1388), (1386, 1106, 1109, 1389), (1379, 1099, 1110, 1390), (1335, 1115, 1113, 1333), (1336, 1116, 1114, 1334), (1339, 1119, 1112, 1332), (1341, 1121, 1111, 1331), (1331, 1111, 1115, 1335), (1332, 1112, 1116, 1336), (1342, 1122, 1117, 1337), (1340, 1120, 1118, 1338), (1337, 1117, 1119, 1339), (1334, 1114, 1120, 1340), (1338, 1118, 1121, 1341), (1333, 1113, 1122, 1342), (1357, 1125, 1123, 1355), (1358, 1126, 1124, 1356), (1361, 1129, 1134, 1366), (1363, 1131, 1133, 1365), (1365, 1133, 1125, 1357), (1366, 1134, 1126, 1358), (1364, 1132, 1127, 1359), (1362, 1130, 1128, 1360), (1359, 1127, 1129, 1361), (1356, 1124, 1130, 1362), (1360, 1128, 1131, 1363), (1355, 1123, 1132, 1364), (1302, 970, 1137, 1304), (1313, 971, 1138, 1315), (984, 972, 1139, 1151), (976, 973, 1140, 1143), (983, 974, 1141, 1150), (977, 975, 1142, 1144), (1231, 976, 1143, 1233), (1220, 977, 1144, 1222), (974, 978, 1145, 1141), (972, 983, 1150, 1139), (971, 984, 1151, 1138), (1475, 1484, 1135, 1428), (1451, 1148, 1136, 1430), (1467, 1432, 1154, 1305), (1462, 1169, 1152, 1427), (1469, 1434, 1155, 1316), (1455, 1436, 1156, 1164), (1443, 1438, 1157, 1160), (1445, 1442, 1159, 1161), (1453, 1439, 1158, 1163), (1460, 1167, 1159, 1442), (1465, 1443, 1160, 1234), (1463, 1445, 1161, 1223), (1439, 1447, 1162, 1158), (1452, 1149, 1146, 1449), (1476, 1485, 1147, 1450), (1450, 1147, 1148, 1451), (1427, 1152, 1149, 1452), (1436, 1453, 1163, 1156), (1434, 1455, 1164, 1155), (1459, 1168, 1165, 1457), (1461, 1170, 1166, 1458), (1458, 1166, 1167, 1460), (1430, 1136, 1168, 1459), (1457, 1165, 1169, 1462), (1441, 1142, 1170, 1461), (1481, 1486, 1171, 968), (981, 1184, 1172, 969), (1301, 987, 1190, 1306), (1037, 1205, 1188, 985), (1312, 988, 1191, 1317), (997, 989, 1192, 1200), (993, 990, 1193, 1196), (994, 992, 1195, 1197), (996, 991, 1194, 1199), (1000, 1203, 1195, 992), (1230, 993, 1196, 1235), (1219, 994, 1197, 1224), (991, 995, 1198, 1194), (982, 1185, 1182, 979), (1482, 1487, 1183, 980), (980, 1183, 1184, 981), (985, 1188, 1185, 982), (989, 996, 1199, 1192), (988, 997, 1200, 1191), (1001, 1204, 1201, 998), (1038, 1206, 1202, 999), (999, 1202, 1203, 1000), (969, 1172, 1204, 1001), (1298, 804, 1173, 1307), (1309, 806, 1174, 1318), (857, 808, 1175, 1187), (841, 818, 1176, 1179), (854, 821, 1177, 1186), (843, 830, 1178, 1180), (1227, 841, 1179, 1236), (1215, 843, 1180, 1225), (821, 845, 1181, 1177), (808, 854, 1186, 1175), (806, 857, 1187, 1174), (998, 1201, 1205, 1037), (975, 1178, 1206, 1038), (942, 1211, 1207, 929), (943, 1212, 1208, 931), (964, 1213, 1210, 930), (965, 1214, 1209, 928), (928, 1209, 1211, 942), (930, 1210, 1212, 943), (929, 1207, 1213, 964), (931, 1208, 1214, 965), (1193, 1224, 1216, 819), (1019, 1221, 1215, 818), (1140, 1222, 1464, 1437), (912, 1218, 1217, 881), (819, 1216, 1218, 912), (1157, 1223, 1219, 990), (1176, 1225, 1220, 973), (881, 1217, 1221, 1019), (973, 1220, 1222, 1140), (1438, 1463, 1223, 1157), (990, 1219, 1224, 1193), (818, 1215, 1225, 1176), (1198, 1235, 1226, 844), (1028, 1232, 1227, 845), (1145, 1233, 1466, 1448), (921, 1229, 1228, 892), (844, 1226, 1229, 921), (1162, 1234, 1230, 995), (1181, 1236, 1231, 978), (892, 1228, 1232, 1028), (978, 1231, 1233, 1145), (1447, 1465, 1234, 1162), (995, 1230, 1235, 1198), (845, 1227, 1236, 1181), (1293, 1245, 1239, 1287), (1294, 1246, 1240, 1288), (1291, 1243, 1237, 1285), (1295, 1247, 1238, 1286), (1296, 1248, 1241, 1289), (1292, 1244, 1242, 1290), (1289, 1241, 1243, 1291), (1287, 1239, 1244, 1292), (1285, 1237, 1245, 1293), (1286, 1238, 1246, 1294), (1290, 1242, 1247, 1295), (1288, 1240, 1248, 1296), (1059, 1257, 1249, 1051), (1060, 1258, 1250, 1052), (1057, 1255, 1251, 1053), (1061, 1259, 1252, 1054), (1062, 1260, 1253, 1055), (1058, 1256, 1254, 1056), (1055, 1253, 1255, 1057), (1051, 1249, 1256, 1058), (1053, 1251, 1257, 1059), (1054, 1252, 1258, 1060), (1056, 1254, 1259, 1061), (1052, 1250, 1260, 1062), (1548, 1269, 1261, 1540), (1549, 1270, 1262, 1541), (1546, 1267, 1263, 1542), (1550, 1271, 1264, 1543), (1551, 1272, 1265, 1544), (1547, 1268, 1266, 1545), (1544, 1265, 1267, 1546), (1540, 1261, 1268, 1547), (1542, 1263, 1269, 1548), (1543, 1264, 1270, 1549), (1545, 1266, 1271, 1550), (1541, 1262, 1272, 1551), (1245, 1277, 1283, 1239), (1246, 1278, 1284, 1240), (1243, 1275, 1281, 1237), (1247, 1279, 1282, 1238), (1248, 1280, 1273, 1241), (1244, 1276, 1274, 1242), (1241, 1273, 1275, 1243), (1239, 1283, 1276, 1244), (1237, 1281, 1277, 1245), (1238, 1282, 1278, 1246), (1242, 1274, 1279, 1247), (1240, 1284, 1280, 1248), (947, 1293, 1287, 789), (944, 1294, 1288, 792), (899, 1291, 1285, 793), (1004, 1295, 1286, 788), (1006, 1296, 1289, 868), (897, 1292, 1290, 866), (868, 1289, 1291, 899), (789, 1287, 1292, 897), (793, 1285, 1293, 947), (788, 1286, 1294, 944), (866, 1290, 1295, 1004), (792, 1288, 1296, 1006), (1624, 1306, 1297, 1614), (1621, 1303, 1298, 1613), (1622, 1304, 1468, 1616), (1618, 1300, 1299, 1617), (1614, 1297, 1300, 1618), (1623, 1305, 1301, 1619), (1625, 1307, 1302, 1620), (1617, 1299, 1303, 1621), (1620, 1302, 1304, 1622), (1615, 1467, 1305, 1623), (1619, 1301, 1306, 1624), (1613, 1298, 1307, 1625), (1190, 1317, 1308, 805), (1012, 1314, 1309, 804), (1137, 1315, 1470, 1431), (905, 1311, 1310, 874), (805, 1308, 1311, 905), (1154, 1316, 1312, 987), (1173, 1318, 1313, 970), (874, 1310, 1314, 1012), (970, 1313, 1315, 1137), (1432, 1469, 1316, 1154), (987, 1312, 1317, 1190), (804, 1309, 1318, 1173), (1103, 1323, 1319, 1099), (1104, 1324, 1320, 1100), (1107, 1327, 1322, 1102), (1109, 1329, 1321, 1101), (1101, 1321, 1323, 1103), (1102, 1322, 1324, 1104), (1110, 1330, 1325, 1105), (1108, 1328, 1326, 1106), (1105, 1325, 1327, 1107), (1100, 1320, 1328, 1108), (1106, 1326, 1329, 1109), (1099, 1319, 1330, 1110), (859, 1335, 1333, 812), (858, 1336, 1334, 811), (909, 1339, 1332, 813), (1015, 1341, 1331, 810), (810, 1331, 1335, 859), (813, 1332, 1336, 858), (1016, 1342, 1337, 878), (908, 1340, 1338, 877), (878, 1337, 1339, 909), (811, 1334, 1340, 908), (877, 1338, 1341, 1015), (812, 1333, 1342, 1016), (1592, 1347, 1345, 1590), (1593, 1348, 1346, 1591), (1596, 1351, 1344, 1589), (1598, 1353, 1343, 1588), (1588, 1343, 1347, 1592), (1589, 1344, 1348, 1593), (1599, 1354, 1349, 1594), (1597, 1352, 1350, 1595), (1594, 1349, 1351, 1596), (1591, 1346, 1352, 1597), (1595, 1350, 1353, 1598), (1590, 1345, 1354, 1599), (1079, 1357, 1355, 1076), (1080, 1358, 1356, 1078), (1083, 1361, 1366, 1077), (1085, 1363, 1365, 1075), (1075, 1365, 1357, 1079), (1077, 1366, 1358, 1080), (1086, 1364, 1359, 1081), (1084, 1362, 1360, 1082), (1081, 1359, 1361, 1083), (1078, 1356, 1362, 1084), (1082, 1360, 1363, 1085), (1076, 1355, 1364, 1086), (1125, 1369, 1367, 1123), (1126, 1370, 1368, 1124), (1129, 1373, 1378, 1134), (1131, 1375, 1377, 1133), (1133, 1377, 1369, 1125), (1134, 1378, 1370, 1126), (1132, 1376, 1371, 1127), (1130, 1374, 1372, 1128), (1127, 1371, 1373, 1129), (1124, 1368, 1374, 1130), (1128, 1372, 1375, 1131), (1123, 1367, 1376, 1132), (1043, 1383, 1379, 1039), (1044, 1384, 1380, 1040), (1047, 1387, 1382, 1042), (1049, 1389, 1381, 1041), (1041, 1381, 1383, 1043), (1042, 1382, 1384, 1044), (1050, 1390, 1385, 1045), (1048, 1388, 1386, 1046), (1045, 1385, 1387, 1047), (1040, 1380, 1388, 1048), (1046, 1386, 1389, 1049), (1039, 1379, 1390, 1050), (1091, 1395, 1391, 1087), (1092, 1396, 1392, 1088), (1095, 1399, 1394, 1090), (1097, 1401, 1393, 1089), (1089, 1393, 1395, 1091), (1090, 1394, 1396, 1092), (1098, 1402, 1397, 1093), (1096, 1400, 1398, 1094), (1093, 1397, 1399, 1095), (1088, 1392, 1400, 1096), (1094, 1398, 1401, 1097), (1087, 1391, 1402, 1098), (862, 1407, 1403, 823), (863, 1408, 1404, 825), (926, 1411, 1406, 824), (1021, 1413, 1405, 822), (822, 1405, 1407, 862), (824, 1406, 1408, 863), (1002, 1414, 1409, 883), (914, 1412, 1410, 884), (883, 1409, 1411, 926), (825, 1404, 1412, 914), (884, 1410, 1413, 1021), (823, 1403, 1414, 1002), (857, 1419, 1417, 808), (856, 1420, 1418, 807), (907, 1423, 1416, 809), (1013, 1425, 1415, 806), (806, 1415, 1419, 857), (809, 1416, 1420, 856), (1014, 1426, 1421, 876), (906, 1424, 1422, 875), (876, 1421, 1423, 907), (807, 1418, 1424, 906), (875, 1422, 1425, 1013), (808, 1417, 1426, 1014), (1182, 847, 1472, 1486), (956, 849, 1474, 1479), (1029, 1483, 1474, 849), (1189, 791, 1471, 1487), (946, 795, 1473, 1480), (922, 1478, 1477, 893), (848, 1473, 1478, 922), (847, 956, 1479, 1472), (791, 946, 1480, 1471), (1146, 979, 1481, 1484), (1153, 986, 1482, 1485), (893, 1477, 1483, 1029), (1449, 1146, 1484, 1475), (1429, 1153, 1485, 1476), (979, 1182, 1486, 1481), (986, 1189, 1487, 1482), (1512, 1490, 1488, 1511), (1513, 1489, 1490, 1512), (1494, 1493, 1492, 1495), (1495, 1492, 1491, 1496), (1514, 1513, 1493, 1494), (1498, 1488, 1490, 1499), (1515, 1511, 1488, 1498), (1499, 1490, 1489, 1497), (1378, 1494, 1495, 1370), (1370, 1495, 1496, 1368), (1510, 1514, 1494, 1378), (815, 1498, 1499, 860), (1501, 1515, 1498, 815), (860, 1499, 1497, 817), (1369, 1502, 1500, 1367), (1373, 1505, 1510, 1378), (1375, 1507, 1509, 1377), (1377, 1509, 1502, 1369), (1376, 1508, 1503, 1371), (1374, 1506, 1504, 1372), (1371, 1503, 1505, 1373), (1368, 1501, 1506, 1374), (1372, 1504, 1507, 1375), (1367, 1500, 1508, 1376), (1492, 1512, 1511, 1491), (1493, 1513, 1512, 1492), (1497, 1489, 1513, 1514), (1496, 1491, 1511, 1515), (817, 1497, 1514, 1510), (1368, 1496, 1515, 1501), (861, 1520, 1517, 816), (860, 1521, 1519, 815), (911, 1524, 1518, 817), (1017, 1526, 1516, 814), (814, 1516, 1520, 861), (817, 1518, 1521, 860), (1018, 1527, 1522, 880), (910, 1525, 1523, 879), (880, 1522, 1524, 911), (815, 1519, 1525, 910), (879, 1523, 1526, 1017), (816, 1517, 1527, 1018), (954, 1536, 1528, 837), (955, 1537, 1529, 839), (927, 1534, 1530, 836), (1025, 1538, 1531, 838), (1003, 1539, 1532, 888), (918, 1535, 1533, 889), (888, 1532, 1534, 927), (837, 1528, 1535, 918), (836, 1530, 1536, 954), (838, 1531, 1537, 955), (889, 1533, 1538, 1025), (839, 1529, 1539, 1003), (1071, 1548, 1540, 1063), (1072, 1549, 1541, 1064), (1069, 1546, 1542, 1065), (1073, 1550, 1543, 1066), (1074, 1551, 1544, 1067), (1070, 1547, 1545, 1068), (1067, 1544, 1546, 1069), (1063, 1540, 1547, 1070), (1065, 1542, 1548, 1071), (1066, 1543, 1549, 1072), (1068, 1545, 1550, 1073), (1064, 1541, 1551, 1074), (1269, 1560, 1552, 1261), (1270, 1561, 1553, 1262), (1267, 1558, 1554, 1263), (1271, 1562, 1555, 1264), (1272, 1563, 1556, 1265), (1268, 1559, 1557, 1266), (1265, 1556, 1558, 1267), (1261, 1552, 1559, 1268), (1263, 1554, 1560, 1269), (1264, 1555, 1561, 1270), (1266, 1557, 1562, 1271), (1262, 1553, 1563, 1272), (1257, 1572, 1564, 1249), (1258, 1573, 1565, 1250), (1255, 1570, 1566, 1251), (1259, 1574, 1567, 1252), (1260, 1575, 1568, 1253), (1256, 1571, 1569, 1254), (1253, 1568, 1570, 1255), (1249, 1564, 1571, 1256), (1251, 1566, 1572, 1257), (1252, 1567, 1573, 1258), (1254, 1569, 1574, 1259), (1250, 1565, 1575, 1260), (1347, 1580, 1578, 1345), (1348, 1581, 1579, 1346), (1351, 1584, 1577, 1344), (1353, 1586, 1576, 1343), (1343, 1576, 1580, 1347), (1344, 1577, 1581, 1348), (1354, 1587, 1582, 1349), (1352, 1585, 1583, 1350), (1349, 1582, 1584, 1351), (1346, 1579, 1585, 1352), (1350, 1583, 1586, 1353), (1345, 1578, 1587, 1354), (1115, 1592, 1590, 1113), (1116, 1593, 1591, 1114), (1119, 1596, 1589, 1112), (1121, 1598, 1588, 1111), (1111, 1588, 1592, 1115), (1112, 1589, 1593, 1116), (1122, 1599, 1594, 1117), (1120, 1597, 1595, 1118), (1117, 1594, 1596, 1119), (1114, 1591, 1597, 1120), (1118, 1595, 1598, 1121), (1113, 1590, 1599, 1122), (1189, 1611, 1601, 791), (1005, 1608, 1600, 790), (1135, 1609, 1603, 1428), (898, 1605, 1604, 867), (791, 1601, 1605, 898), (1153, 1610, 1606, 986), (1171, 1612, 1607, 968), (867, 1604, 1608, 1005), (968, 1607, 1609, 1135), (1429, 1602, 1610, 1153), (986, 1606, 1611, 1189), (790, 1600, 1612, 1171), (1611, 1624, 1614, 1601), (1608, 1621, 1613, 1600), (1609, 1622, 1616, 1603), (1605, 1618, 1617, 1604), (1601, 1614, 1618, 1605), (1610, 1623, 1619, 1606), (1612, 1625, 1620, 1607), (1604, 1617, 1621, 1608), (1607, 1620, 1622, 1609), (1602, 1615, 1623, 1610), (1606, 1619, 1624, 1611), (1600, 1613, 1625, 1612)])
me_cube_001.polygons.foreach_set('use_smooth', [True] * 1624)
me_cube_001.use_remesh_preserve_volume = False
me_cube_001.use_remesh_preserve_attributes = False
me_cube_001.use_mirror_x = True
me_cube_001.update()
arm_rig = bpy.data.armatures.new('rig')  # bones are not reproduced
arm_armature = bpy.data.armatures.new('Armature')  # bones are not reproduced

# ---- objects
ob_rig = bpy.data.objects.new('rig', arm_rig)
ob_metarig = bpy.data.objects.new('metarig', arm_armature)
ob_cube = bpy.data.objects.new('Cube', me_cube_001)

# ---- transforms, parenting, visibility, modifiers, constraints
ob_rig.location = (0.0, 0.0, 0.0)
ob_rig.display_type = 'WIRE'
ob_rig.lineart.crease_threshold = 0.0
ob_metarig.location = (0.0, 0.0, 0.0)
ob_metarig.show_in_front = True
ob_metarig.lineart.crease_threshold = 0.0
ob_cube.location = (0.0, 0.0, 0.0)
ob_cube.lineart.crease_threshold = 0.0
ob_cube.use_mesh_mirror_x = True
_vg = ob_cube.vertex_groups.new(name='Stomach')
_vg = ob_cube.vertex_groups.new(name='Chest')
_vg = ob_cube.vertex_groups.new(name='Head')
_vg = ob_cube.vertex_groups.new(name='UpperArm.L')
_vg = ob_cube.vertex_groups.new(name='LowerArm.L')
_vg = ob_cube.vertex_groups.new(name='UpperLeg.L')
_vg = ob_cube.vertex_groups.new(name='LowerLeg.L')
_vg = ob_cube.vertex_groups.new(name='Foot.L')
_vg = ob_cube.vertex_groups.new(name='UpperArm.R')
_vg = ob_cube.vertex_groups.new(name='LowerArm.R')
_vg = ob_cube.vertex_groups.new(name='UpperLeg.R')
_vg = ob_cube.vertex_groups.new(name='LowerLeg.R')
_vg = ob_cube.vertex_groups.new(name='Foot.R')
_vg = ob_cube.vertex_groups.new(name='Bone')

# ---- collection membership
col_collection_1.objects.link(ob_rig)
col_collection_1.objects.link(ob_metarig)
col_collection_1.objects.link(ob_cube)

# ---- scene / render settings (as saved in the file)
scene.frame_start = 1; scene.frame_end = 250; scene.frame_set(1)
scene.render.engine = 'BLENDER_EEVEE_NEXT'
scene.render.resolution_percentage = 50
scene.render.dither_intensity = 0.0
scene.cycles.use_denoising = False
scene.cycles.samples = 10
scene.cycles.sampling_pattern = 'TABULATED_SOBOL'
scene.cycles.light_sampling_threshold = 0.0
scene.cycles.use_adaptive_sampling = False
scene.cycles.use_light_tree = False
scene.cycles.blur_glossy = 0.0
scene.cycles.volume_bounces = 1
scene.cycles.pixel_filter_type = 'GAUSSIAN'
scene.cycles.sample_clamp_indirect = 0.0
scene.view_settings.view_transform = 'Standard'
bpy.context.view_layer.update()

# ---- added for rendering (the .blend has no active camera and no usable light): camera, sun
cam_auto = bpy.data.cameras.new('AutoCamera')
cam_auto.lens = 50.0
cam_auto.sensor_width = 36.0
cam_auto.clip_end = 1000.0
ob_auto_camera = bpy.data.objects.new('AutoCamera', cam_auto)
scene.collection.objects.link(ob_auto_camera)
ob_auto_camera.location = (2.91923, -3.54674, 3.57726)
ob_auto_camera.rotation_euler = (1.09748, -7.21219e-08, 0.694738)
scene.camera = ob_auto_camera
light_auto_sun = bpy.data.lights.new('AutoSun', 'SUN')
light_auto_sun.energy = 3.0
light_auto_sun.angle = 0.0523599
ob_auto_sun = bpy.data.objects.new('AutoSun', light_auto_sun)
scene.collection.objects.link(ob_auto_sun)
ob_auto_sun.rotation_euler = (0.872665, 0.174533, 0.523599)
bpy.context.view_layer.update()
